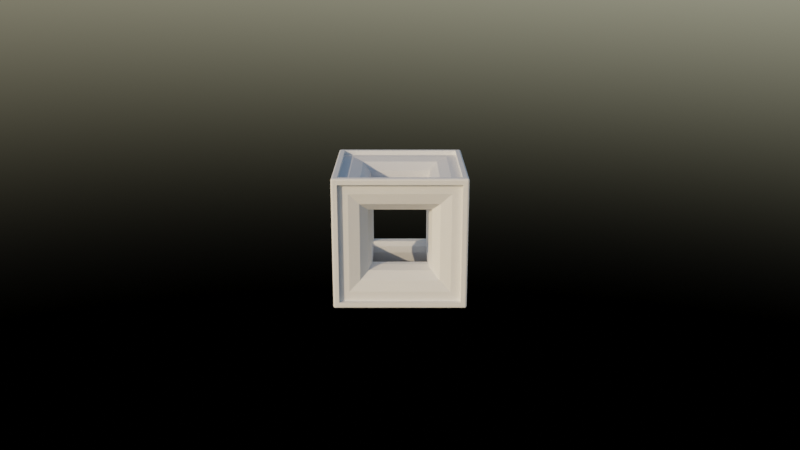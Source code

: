 # Source: cube.blend  (saved by Blender 3.5.10; exported with 4.5.12 LTS)
import bpy
from mathutils import Matrix  # noqa: F401  (used for matrix-valued properties, if any)

bpy.ops.wm.read_factory_settings(use_empty=True)
scene = bpy.context.scene
scene.name = 'Scene'

# ---- collections
col_collection = bpy.data.collections.new('Collection'); scene.collection.children.link(col_collection)

# ---- materials (node trees are filled in below, after node groups)
mat_material = bpy.data.materials.new('Material')
mat_cube = bpy.data.materials.new('cube')

# ---- node groups
ng_auto_smooth = bpy.data.node_groups.new('Auto Smooth', 'GeometryNodeTree')
_s = ng_auto_smooth.interface.new_socket(name='Geometry', in_out='OUTPUT', socket_type='NodeSocketGeometry')
_s = ng_auto_smooth.interface.new_socket(name='Geometry', in_out='INPUT', socket_type='NodeSocketGeometry')
_s = ng_auto_smooth.interface.new_socket(name='Angle', in_out='INPUT', socket_type='NodeSocketFloat')
_s.subtype = 'ANGLE'
_s.min_value = 0.0
_s.max_value = 3.142
ng_auto_smooth.is_modifier = True
_N = ng_auto_smooth.nodes; _L = ng_auto_smooth.links
n0 = _N.new('NodeGroupOutput'); n0.name = 'Group Output'; n0.location = (480, -100)
n1 = _N.new('NodeGroupInput'); n1.name = 'Group Input'; n1.location = (-420, -300)
n2 = _N.new('NodeGroupInput'); n2.name = 'Group Input.001'; n2.location = (-60, -100)
n3 = _N.new('GeometryNodeSetShadeSmooth'); n3.name = 'Set Shade Smooth'; n3.location = (120, -100)
n3.domain = 'EDGE'
n4 = _N.new('GeometryNodeSetShadeSmooth'); n4.name = 'Set Shade Smooth.001'; n4.location = (300, -100)
n5 = _N.new('GeometryNodeInputMeshEdgeAngle'); n5.name = 'Edge Angle'; n5.location = (-420, -220)
n6 = _N.new('GeometryNodeInputEdgeSmooth'); n6.name = 'Is Edge Smooth'; n6.location = (-60, -160)
n7 = _N.new('GeometryNodeInputShadeSmooth'); n7.name = 'Is Face Smooth'; n7.location = (-240, -340)
n8 = _N.new('FunctionNodeBooleanMath'); n8.name = 'Boolean Math'; n8.location = (-60, -220)
n9 = _N.new('FunctionNodeCompare'); n9.name = 'Compare'; n9.location = (-240, -180)
n9.operation = 'LESS_EQUAL'
_L.new(n5.outputs[0], n9.inputs[0])
_L.new(n4.outputs[0], n0.inputs[0])
_L.new(n1.outputs[1], n9.inputs[1])
_L.new(n9.outputs[0], n8.inputs[0])
_L.new(n7.outputs[0], n8.inputs[1])
_L.new(n2.outputs[0], n3.inputs[0])
_L.new(n6.outputs[0], n3.inputs[1])
_L.new(n3.outputs[0], n4.inputs[0])
_L.new(n8.outputs[0], n3.inputs[2])
n0.is_active_output = True

# ---- material node trees
mat_material.use_nodes = True; mat_material.node_tree.nodes.clear()
_N = mat_material.node_tree.nodes; _L = mat_material.node_tree.links
n0 = _N.new('ShaderNodeOutputMaterial'); n0.name = 'Material Output'; n0.location = (812, 313)
n1 = _N.new('ShaderNodeBsdfPrincipled'); n1.name = 'Principled BSDF'; n1.location = (813, 1142)
n1.distribution = 'GGX'
n1.subsurface_method = 'RANDOM_WALK_SKIN'
n1.inputs[3].default_value = 1.45
n1.inputs[27].default_value = (0.0, 0.0, 0.0, 1.0)
n1.inputs[28].default_value = 1.0
n2 = _N.new('ShaderNodeVolumePrincipled'); n2.name = 'Principled Volume'; n2.location = (469, 259)
n3 = _N.new('ShaderNodeTexNoise'); n3.name = 'Musgrave Texture'; n3.location = (-707, 233)
n3.width = 150
n3.normalize = False
n3.inputs[2].default_value = 16.9
n3.inputs[3].default_value = 14.0
n3.inputs[4].default_value = 0.25
n4 = _N.new('ShaderNodeMath'); n4.name = 'Math'; n4.location = (247, 499)
n4.operation = 'MULTIPLY'
n4.inputs[1].default_value = 8.4
n5 = _N.new('ShaderNodeValToRGB'); n5.name = 'ColorRamp'; n5.location = (-143, 493)
while len(n5.color_ramp.elements) > 1: n5.color_ramp.elements.remove(n5.color_ramp.elements[-1])
n5.color_ramp.elements[0].position = 0.6295; n5.color_ramp.elements[0].color = (0.0, 0.0, 0.0, 1.0)
_e = n5.color_ramp.elements.new(1.0); _e.color = (1.0, 1.0, 1.0, 1.0)
n6 = _N.new('ShaderNodeTexNoise'); n6.name = 'Noise Texture'; n6.location = (-257, 230)
n6.inputs[3].default_value = 15.0
n6.inputs[4].default_value = 0.1708
n7 = _N.new('ShaderNodeMath'); n7.name = 'Math.001'; n7.location = (-478, 237)
n7.operation = 'MULTIPLY'
n7.inputs[1].default_value = 9.7
_L.new(n7.outputs[0], n6.inputs[2])
_L.new(n2.outputs[0], n0.inputs[1])
_L.new(n5.outputs[0], n4.inputs[0])
_L.new(n4.outputs[0], n1.inputs[0])
_L.new(n4.outputs[0], n2.inputs[2])
_L.new(n3.outputs[0], n7.inputs[0])
_L.new(n6.outputs[0], n5.inputs[0])
n0.is_active_output = True
mat_cube.use_nodes = True; mat_cube.node_tree.nodes.clear()
_N = mat_cube.node_tree.nodes; _L = mat_cube.node_tree.links
n0 = _N.new('ShaderNodeBsdfPrincipled'); n0.name = 'Principled BSDF'; n0.location = (10, 300)
n0.distribution = 'GGX'
n0.subsurface_method = 'RANDOM_WALK_SKIN'
n0.inputs[3].default_value = 1.45
n0.inputs[27].default_value = (0.0, 0.0, 0.0, 1.0)
n0.inputs[28].default_value = 1.0
n1 = _N.new('ShaderNodeOutputMaterial'); n1.name = 'Material Output'; n1.location = (300, 300)
_L.new(n0.outputs[0], n1.inputs[0])
n1.is_active_output = True

# ---- world
world_world = bpy.data.worlds.new('World'); scene.world = world_world
world_world.use_nodes = True; world_world.node_tree.nodes.clear()
_N = world_world.node_tree.nodes; _L = world_world.node_tree.links
n0 = _N.new('ShaderNodeOutputWorld'); n0.name = 'World Output'; n0.location = (300, 300)
n1 = _N.new('ShaderNodeBackground'); n1.name = 'Background'; n1.location = (10, 300)
n1.inputs[1].default_value = 0.1
n2 = _N.new('ShaderNodeTexSky'); n2.name = 'Sky Texture'; n2.location = (-190, 260)
n2.sun_intensity = 0.2
n2.sun_elevation = 0.3683
n2.sun_rotation = 2.384
_L.new(n1.outputs[0], n0.inputs[0])
_L.new(n2.outputs[0], n1.inputs[0])
n0.is_active_output = True
world_world.color = (0.05088, 0.05088, 0.05088)
world_world.use_sun_shadow = False
world_world.sun_shadow_jitter_overblur = 0.0

# ---- cameras
cam_camera = bpy.data.cameras.new('Camera')
cam_camera.clip_end = 100.0
cam_camera.lens = 38.6
cam_camera.ortho_scale = 7.314
cam_camera.dof.use_dof = True
cam_camera.dof.aperture_fstop = 1.0
cam_camera.dof.aperture_blades = 6

# ---- meshes
me_cube = bpy.data.meshes.new('Cube')
me_cube.from_pydata([(-1.0, -1.0, -1.0), (-1.0, -1.0, 1.0), (-1.0, 1.0, -1.0), (-1.0, 1.0, 1.0), (1.0, -1.0, -1.0), (1.0, -1.0, 1.0), (1.0, 1.0, -1.0), (1.0, 1.0, 1.0)], [], [(0, 1, 3, 2), (2, 3, 7, 6), (6, 7, 5, 4), (4, 5, 1, 0), (2, 6, 4, 0), (7, 3, 1, 5)])
_uv = me_cube.uv_layers.new(name='UVMap')
_uv.uv.foreach_set('vector', [0.375, 0.0, 0.625, 0.0, 0.625, 0.25, 0.375, 0.25, 0.375, 0.25, 0.625, 0.25, 0.625, 0.5, 0.375, 0.5, 0.375, 0.5, 0.625, 0.5, 0.625, 0.75, 0.375, 0.75, 0.375, 0.75, 0.625, 0.75, 0.625, 1.0, 0.375, 1.0, 0.125, 0.5, 0.375, 0.5, 0.375, 0.75, 0.125, 0.75, 0.625, 0.5, 0.875, 0.5, 0.875, 0.75, 0.625, 0.75])
me_cube.materials.append(mat_material)
me_cube.update()
me_cube_001 = bpy.data.meshes.new('Cube.001')
me_cube_001.from_pydata([(0.0, -0.9089, 1.0), (0.0, 0.9089, 1.0), (0.9089, 0.0, 1.0), (-0.9089, 0.0, 1.0), (0.0, -0.9089, -1.0), (0.0, 0.9089, -1.0), (-0.9089, 0.0, -1.0), (0.9089, 0.0, -1.0), (-0.9089, -1.0, 0.0), (0.9089, -1.0, 0.0), (0.0, -1.0, -0.9089), (0.0, -1.0, 0.9089), (1.0, -0.9089, 0.0), (1.0, 0.9089, 0.0), (1.0, 0.0, -0.9089), (1.0, 0.0, 0.9089), (0.9089, 1.0, 0.0), (-0.9089, 1.0, 0.0), (0.0, 1.0, -0.9089), (0.0, 1.0, 0.9089), (-1.0, 0.9089, 0.0), (-1.0, -0.9089, 0.0), (-1.0, 0.0, -0.9089), (-1.0, 0.0, 0.9089), (-1.0, -0.9089, 0.9089), (-1.0, -0.9089, -0.9089), (-1.0, 0.9089, -0.9089), (-0.9089, 1.0, 0.9089), (-0.9089, 1.0, -0.9089), (0.9089, 1.0, -0.9089), (1.0, 0.9089, 0.9089), (1.0, 0.9089, -0.9089), (1.0, -0.9089, -0.9089), (0.9089, -1.0, 0.9089), (0.9089, -1.0, -0.9089), (-0.9089, -1.0, -0.9089), (0.9089, 0.9089, -1.0), (-0.9089, 0.9089, -1.0), (-0.9089, -0.9089, -1.0), (-0.9089, 0.9089, 1.0), (0.9089, 0.9089, 1.0), (0.9089, -0.9089, 1.0), (-0.9089, -0.9089, 1.0), (0.9089, -0.9089, -1.0), (-0.9089, -1.0, 0.9089), (1.0, -0.9089, 0.9089), (0.9089, 1.0, 0.9089), (-1.0, 0.9089, 0.9089), (-0.9089, 0.0, 0.9299), (0.0, 0.9089, -0.9299), (0.9089, 0.0, -0.9299), (0.9299, 0.0, 0.9089), (-0.9299, -0.9089, 0.0), (0.0, -0.9089, 0.9299), (0.9089, 0.0, 0.9299), (-0.9089, -0.9299, 0.0), (0.9299, -0.9089, 0.0), (0.9089, 0.9299, 0.0), (0.0, 0.9299, -0.9089), (-0.9299, 0.0, -0.9089), (-0.9299, -0.9089, 0.9089), (-0.9299, 0.0, 0.9089), (-0.9299, -0.9089, -0.9089), (-0.9299, 0.9089, -0.9089), (-0.9299, 0.9089, 0.0), (-0.9089, 0.9299, 0.9089), (0.0, 0.9299, 0.9089), (-0.9089, 0.9299, 0.0), (-0.9089, 0.9299, -0.9089), (0.9089, 0.9299, -0.9089), (0.9299, 0.9089, 0.9089), (0.9299, 0.9089, 0.0), (0.9299, 0.9089, -0.9089), (0.9299, 0.0, -0.9089), (0.9299, -0.9089, -0.9089), (0.9089, -0.9299, 0.9089), (0.0, -0.9299, 0.9089), (0.9089, -0.9299, 0.0), (0.9089, -0.9299, -0.9089), (0.0, -0.9299, -0.9089), (-0.9089, -0.9299, -0.9089), (0.9089, 0.9089, -0.9299), (-0.9089, 0.9089, -0.9299), (-0.9089, 0.0, -0.9299), (-0.9089, -0.9089, -0.9299), (0.0, -0.9089, -0.9299), (-0.9089, 0.9089, 0.9299), (0.0, 0.9089, 0.9299), (0.9089, 0.9089, 0.9299), (0.9089, -0.9089, 0.9299), (-0.9089, -0.9089, 0.9299), (0.9089, -0.9089, -0.9299), (-0.9089, -0.9299, 0.9089), (0.9299, -0.9089, 0.9089), (0.9089, 0.9299, 0.9089), (-0.9299, 0.9089, 0.9089), (0.0, 0.4334, 0.5001), (-0.4334, 0.0, 0.5001), (0.0, 0.4334, -0.5001), (0.4334, 0.0, -0.5001), (0.4334, -0.5001, 0.0), (0.0, -0.5001, 0.4334), (0.5001, 0.4334, 0.0), (0.5001, 0.0, 0.4334), (-0.4334, 0.5001, 0.0), (0.0, 0.5001, 0.4334), (-0.5001, -0.4334, 0.0), (-0.5001, 0.0, 0.4334), (0.0, -0.4334, 0.5001), (0.4334, 0.0, 0.5001), (0.0, -0.4334, -0.5001), (-0.4334, 0.0, -0.5001), (-0.4334, -0.5001, 0.0), (0.0, -0.5001, -0.4334), (0.5001, -0.4334, 0.0), (0.5001, 0.0, -0.4334), (0.4334, 0.5001, 0.0), (0.0, 0.5001, -0.4334), (-0.5001, 0.4334, 0.0), (-0.5001, 0.0, -0.4334), (-0.5001, -0.4334, 0.4334), (-0.5001, -0.4334, -0.4334), (-0.5001, 0.4334, -0.4334), (-0.4334, 0.5001, 0.4334), (-0.4334, 0.5001, -0.4334), (0.4334, 0.5001, -0.4334), (0.5001, 0.4334, 0.4334), (0.5001, 0.4334, -0.4334), (0.5001, -0.4334, -0.4334), (0.4334, -0.5001, 0.4334), (0.4334, -0.5001, -0.4334), (-0.4334, -0.5001, -0.4334), (0.4334, 0.4334, -0.5001), (-0.4334, 0.4334, -0.5001), (-0.4334, -0.4334, -0.5001), (-0.4334, 0.4334, 0.5001), (0.4334, 0.4334, 0.5001), (0.4334, -0.4334, 0.5001), (-0.4334, -0.4334, 0.5001), (0.4334, -0.4334, -0.5001), (-0.4334, -0.5001, 0.4334), (0.5001, -0.4334, 0.4334), (0.4334, 0.5001, 0.4334), (-0.5001, 0.4334, 0.4334), (0.0, 0.4334, 0.6065), (0.0, 0.7569, 0.9299), (0.0, 0.4767, 0.7682), (0.0, 0.5951, 0.8866), (0.4334, -0.6065, 0.0), (0.7569, -0.9299, 0.0), (0.4767, -0.7682, 0.0), (0.5951, -0.8866, 0.0), (0.0, -0.9299, 0.7569), (0.0, -0.6065, 0.4334), (0.0, -0.8866, 0.5951), (0.0, -0.7682, 0.4767), (0.6065, 0.4334, 0.0), (0.9299, 0.7569, 0.0), (0.7682, 0.4767, 0.0), (0.8866, 0.5951, 0.0), (-0.4334, 0.6065, 0.0), (-0.7569, 0.9299, 0.0), (-0.4767, 0.7682, 0.0), (-0.5951, 0.8866, 0.0), (0.0, 0.9299, 0.7569), (0.0, 0.6065, 0.4334), (0.0, 0.8866, 0.5951), (0.0, 0.7682, 0.4767), (-0.9299, 0.0, 0.7569), (-0.6065, 0.0, 0.4334), (-0.8866, 0.0, 0.5951), (-0.7682, 0.0, 0.4767), (0.0, -0.4334, -0.6065), (0.0, -0.7569, -0.9299), (0.0, -0.4767, -0.7682), (0.0, -0.5951, -0.8866), (-0.4334, 0.0, -0.6065), (-0.7569, 0.0, -0.9299), (-0.4767, 0.0, -0.7682), (-0.5951, 0.0, -0.8866), (0.0, -0.6065, -0.4334), (0.0, -0.9299, -0.7569), (0.0, -0.7682, -0.4767), (0.0, -0.8866, -0.5951), (0.6065, 0.0, -0.4334), (0.9299, 0.0, -0.7569), (0.7682, 0.0, -0.4767), (0.8866, 0.0, -0.5951), (-0.6065, 0.4334, 0.0), (-0.9299, 0.7569, 0.0), (-0.7682, 0.4767, 0.0), (-0.8866, 0.5951, 0.0), (-0.6065, -0.4334, 0.4334), (-0.9299, -0.7569, 0.7569), (-0.7682, -0.4767, 0.4767), (-0.8866, -0.5951, 0.5951), (-0.9299, -0.7569, -0.7569), (-0.6065, -0.4334, -0.4334), (-0.8866, -0.5951, -0.5951), (-0.7682, -0.4767, -0.4767), (-0.6065, 0.4334, -0.4334), (-0.9299, 0.7569, -0.7569), (-0.7682, 0.4767, -0.4767), (-0.8866, 0.5951, -0.5951), (-0.4334, 0.6065, 0.4334), (-0.7569, 0.9299, 0.7569), (-0.4767, 0.7682, 0.4767), (-0.5951, 0.8866, 0.5951), (-0.7569, 0.9299, -0.7569), (-0.4334, 0.6065, -0.4334), (-0.5951, 0.8866, -0.5951), (-0.4767, 0.7682, -0.4767), (0.4334, 0.6065, -0.4334), (0.7569, 0.9299, -0.7569), (0.4767, 0.7682, -0.4767), (0.5951, 0.8866, -0.5951), (0.6065, 0.4334, 0.4334), (0.9299, 0.7569, 0.7569), (0.7682, 0.4767, 0.4767), (0.8866, 0.5951, 0.5951), (0.9299, 0.7569, -0.7569), (0.6065, 0.4334, -0.4334), (0.8866, 0.5951, -0.5951), (0.7682, 0.4767, -0.4767), (0.6065, -0.4334, -0.4334), (0.9299, -0.7569, -0.7569), (0.7682, -0.4767, -0.4767), (0.8866, -0.5951, -0.5951), (0.4334, -0.6065, 0.4334), (0.7569, -0.9299, 0.7569), (0.4767, -0.7682, 0.4767), (0.5951, -0.8866, 0.5951), (0.7569, -0.9299, -0.7569), (0.4334, -0.6065, -0.4334), (0.5951, -0.8866, -0.5951), (0.4767, -0.7682, -0.4767), (-0.4334, -0.6065, -0.4334), (-0.7569, -0.9299, -0.7569), (-0.4767, -0.7682, -0.4767), (-0.5951, -0.8866, -0.5951), (0.4334, 0.4334, -0.6065), (0.7569, 0.7569, -0.9299), (0.4767, 0.4767, -0.7682), (0.5951, 0.5951, -0.8866), (-0.7569, 0.7569, -0.9299), (-0.4334, 0.4334, -0.6065), (-0.5951, 0.5951, -0.8866), (-0.4767, 0.4767, -0.7682), (-0.4334, -0.4334, -0.6065), (-0.7569, -0.7569, -0.9299), (-0.4767, -0.4767, -0.7682), (-0.5951, -0.5951, -0.8866), (-0.4334, 0.4334, 0.6065), (-0.7569, 0.7569, 0.9299), (-0.4767, 0.4767, 0.7682), (-0.5951, 0.5951, 0.8866), (0.7569, 0.7569, 0.9299), (0.4334, 0.4334, 0.6065), (0.5951, 0.5951, 0.8866), (0.4767, 0.4767, 0.7682), (0.4334, -0.4334, 0.6065), (0.7569, -0.7569, 0.9299), (0.4767, -0.4767, 0.7682), (0.5951, -0.5951, 0.8866), (-0.7569, -0.7569, 0.9299), (-0.4334, -0.4334, 0.6065), (-0.5951, -0.5951, 0.8866), (-0.4767, -0.4767, 0.7682), (0.7569, -0.7569, -0.9299), (0.4334, -0.4334, -0.6065), (0.5951, -0.5951, -0.8866), (0.4767, -0.4767, -0.7682), (-0.7569, -0.9299, 0.7569), (-0.4334, -0.6065, 0.4334), (-0.5951, -0.8866, 0.5951), (-0.4767, -0.7682, 0.4767), (0.9299, -0.7569, 0.7569), (0.6065, -0.4334, 0.4334), (0.8866, -0.5951, 0.5951), (0.7682, -0.4767, 0.4767), (0.7569, 0.9299, 0.7569), (0.4334, 0.6065, 0.4334), (0.5951, 0.8866, 0.5951), (0.4767, 0.7682, 0.4767), (-0.9299, 0.7569, 0.7569), (-0.6065, 0.4334, 0.4334), (-0.8866, 0.5951, 0.5951), (-0.7682, 0.4767, 0.4767), (-0.6065, -0.4334, 0.0), (-0.9299, -0.7569, 0.0), (-0.7682, -0.4767, 0.0), (-0.8866, -0.5951, 0.0), (-0.6065, 0.0, -0.4334), (-0.9299, 0.0, -0.7569), (-0.7682, 0.0, -0.4767), (-0.8866, 0.0, -0.5951), (0.0, 0.6065, -0.4334), (0.0, 0.9299, -0.7569), (0.0, 0.7682, -0.4767), (0.0, 0.8866, -0.5951), (0.4334, 0.6065, 0.0), (0.7569, 0.9299, 0.0), (0.4767, 0.7682, 0.0), (0.5951, 0.8866, 0.0), (0.9299, 0.0, 0.7569), (0.6065, 0.0, 0.4334), (0.8866, 0.0, 0.5951), (0.7682, 0.0, 0.4767), (0.6065, -0.4334, 0.0), (0.9299, -0.7569, 0.0), (0.7682, -0.4767, 0.0), (0.8866, -0.5951, 0.0), (-0.4334, -0.6065, 0.0), (-0.7569, -0.9299, 0.0), (-0.4767, -0.7682, 0.0), (-0.5951, -0.8866, 0.0), (0.7569, 0.0, -0.9299), (0.4334, 0.0, -0.6065), (0.5951, 0.0, -0.8866), (0.4767, 0.0, -0.7682), (0.0, 0.4334, -0.6065), (0.0, 0.7569, -0.9299), (0.0, 0.4767, -0.7682), (0.0, 0.5951, -0.8866), (-0.7569, 0.0, 0.9299), (-0.4334, 0.0, 0.6065), (-0.5951, 0.0, 0.8866), (-0.4767, 0.0, 0.7682), (0.4334, 0.0, 0.6065), (0.7569, 0.0, 0.9299), (0.4767, 0.0, 0.7682), (0.5951, 0.0, 0.8866), (0.0, -0.4334, 0.6065), (0.0, -0.7569, 0.9299), (0.0, -0.4767, 0.7682), (0.0, -0.5951, 0.8866), (-0.9723, -0.9723, -1.0), (-0.9723, -1.0, -0.9723), (-1.0, -0.9723, -0.9723), (-0.9723, -0.9919, -0.9919), (-0.9883, -0.9883, -0.9883), (-0.9919, -0.9919, -0.9723), (-0.9919, -0.9723, -0.9919), (-1.0, -0.9723, 0.9723), (-0.9723, -1.0, 0.9723), (-0.9723, -0.9723, 1.0), (-0.9919, -0.9919, 0.9723), (-0.9883, -0.9883, 0.9883), (-0.9723, -0.9919, 0.9919), (-0.9919, -0.9723, 0.9919), (-1.0, 0.9723, -0.9723), (-0.9723, 1.0, -0.9723), (-0.9723, 0.9723, -1.0), (-0.9919, 0.9919, -0.9723), (-0.9883, 0.9883, -0.9883), (-0.9723, 0.9919, -0.9919), (-0.9919, 0.9723, -0.9919), (-0.9723, 0.9723, 1.0), (-0.9723, 1.0, 0.9723), (-1.0, 0.9723, 0.9723), (-0.9723, 0.9919, 0.9919), (-0.9883, 0.9883, 0.9883), (-0.9919, 0.9919, 0.9723), (-0.9919, 0.9723, 0.9919), (1.0, -0.9723, -0.9723), (0.9723, -1.0, -0.9723), (0.9723, -0.9723, -1.0), (0.9919, -0.9919, -0.9723), (0.9883, -0.9883, -0.9883), (0.9723, -0.9919, -0.9919), (0.9919, -0.9723, -0.9919), (0.9723, -0.9723, 1.0), (0.9723, -1.0, 0.9723), (1.0, -0.9723, 0.9723), (0.9723, -0.9919, 0.9919), (0.9883, -0.9883, 0.9883), (0.9919, -0.9919, 0.9723), (0.9919, -0.9723, 0.9919), (0.9723, 1.0, -0.9723), (1.0, 0.9723, -0.9723), (0.9723, 0.9723, -1.0), (0.9919, 0.9919, -0.9723), (0.9883, 0.9883, -0.9883), (0.9919, 0.9723, -0.9919), (0.9723, 0.9919, -0.9919), (0.9723, 0.9723, 1.0), (1.0, 0.9723, 0.9723), (0.9723, 1.0, 0.9723), (0.9919, 0.9723, 0.9919), (0.9883, 0.9883, 0.9883), (0.9919, 0.9919, 0.9723), (0.9723, 0.9919, 0.9919), (-0.9723, 0.0, -1.0), (-1.0, 0.0, -0.9723), (-0.9919, 0.0, -0.9919), (-0.9723, -1.0, 0.0), (-1.0, -0.9723, 0.0), (-0.9919, -0.9919, 0.0), (-0.9723, 0.0, 1.0), (-1.0, 0.0, 0.9723), (-0.9919, 0.0, 0.9919), (-0.9723, 1.0, 0.0), (-1.0, 0.9723, 0.0), (-0.9919, 0.9919, 0.0), (0.0, 0.9723, -1.0), (0.0, 1.0, -0.9723), (0.0, 0.9919, -0.9919), (0.0, 0.9723, 1.0), (0.0, 1.0, 0.9723), (0.0, 0.9919, 0.9919), (1.0, 0.9723, 0.0), (0.9723, 1.0, 0.0), (0.9919, 0.9919, 0.0), (0.9723, 0.0, -1.0), (1.0, 0.0, -0.9723), (0.9919, 0.0, -0.9919), (0.9723, 0.0, 1.0), (1.0, 0.0, 0.9723), (0.9919, 0.0, 0.9919), (0.9723, -1.0, 0.0), (1.0, -0.9723, 0.0), (0.9919, -0.9919, 0.0), (0.0, -0.9723, -1.0), (0.0, -1.0, -0.9723), (0.0, -0.9919, -0.9919), (0.0, -0.9723, 1.0), (0.0, -1.0, 0.9723), (0.0, -0.9919, 0.9919), (-1.0, -0.6244, -0.9723), (-0.9723, -0.6244, -1.0), (-0.9919, -0.5729, -0.9919), (-1.0, -0.9723, 0.6244), (-0.9723, -1.0, 0.6244), (-0.9919, -0.9919, 0.5729), (-1.0, 0.6244, 0.9723), (-0.9723, 0.6244, 1.0), (-0.9919, 0.5729, 0.9919), (-1.0, 0.9723, -0.6244), (-0.9723, 1.0, -0.6244), (-0.9919, 0.9919, -0.5729), (-0.6244, 1.0, -0.9723), (-0.6244, 0.9723, -1.0), (-0.5729, 0.9919, -0.9919), (0.6244, 1.0, 0.9723), (0.6244, 0.9723, 1.0), (0.5729, 0.9919, 0.9919), (0.9723, 1.0, -0.6244), (1.0, 0.9723, -0.6244), (0.9919, 0.9919, -0.5729), (1.0, 0.6244, -0.9723), (0.9723, 0.6244, -1.0), (0.9919, 0.5729, -0.9919), (1.0, -0.6244, 0.9723), (0.9723, -0.6244, 1.0), (0.9919, -0.5729, 0.9919), (1.0, -0.9723, -0.6244), (0.9723, -1.0, -0.6244), (0.9919, -0.9919, -0.5729), (0.6244, -1.0, -0.9723), (0.6244, -0.9723, -1.0), (0.5729, -0.9919, -0.9919), (-0.6244, -1.0, 0.9723), (-0.6244, -0.9723, 1.0), (-0.5729, -0.9919, 0.9919), (-1.0, 0.6244, -0.9723), (-0.9723, 0.6244, -1.0), (-0.9919, 0.5729, -0.9919), (-1.0, -0.9723, -0.6244), (-0.9723, -1.0, -0.6244), (-0.9919, -0.9919, -0.5729), (-1.0, -0.6244, 0.9723), (-0.9723, -0.6244, 1.0), (-0.9919, -0.5729, 0.9919), (-1.0, 0.9723, 0.6244), (-0.9723, 1.0, 0.6244), (-0.9919, 0.9919, 0.5729), (0.6244, 1.0, -0.9723), (0.6244, 0.9723, -1.0), (0.5729, 0.9919, -0.9919), (-0.6244, 1.0, 0.9723), (-0.6244, 0.9723, 1.0), (-0.5729, 0.9919, 0.9919), (0.9723, 1.0, 0.6244), (1.0, 0.9723, 0.6244), (0.9919, 0.9919, 0.5729), (1.0, -0.6244, -0.9723), (0.9723, -0.6244, -1.0), (0.9919, -0.5729, -0.9919), (1.0, 0.6244, 0.9723), (0.9723, 0.6244, 1.0), (0.9919, 0.5729, 0.9919), (1.0, -0.9723, 0.6244), (0.9723, -1.0, 0.6244), (0.9919, -0.9919, 0.5729), (-0.6244, -1.0, -0.9723), (-0.6244, -0.9723, -1.0), (-0.5729, -0.9919, -0.9919), (0.6244, -1.0, 0.9723), (0.6244, -0.9723, 1.0), (0.5729, -0.9919, 0.9919)], [], [(474, 358, 479, 27), (483, 386, 488, 30), (492, 372, 497, 33), (42, 471, 345, 462), (485, 32, 455, 364), (351, 438, 28, 440), (0, 42, 462, 425), (31, 13, 71, 72), (24, 470, 399, 23), (4, 43, 459, 422), (22, 25, 62, 59), (489, 40, 2, 416), (8, 44, 432, 395), (0, 41, 89, 53), (41, 0, 425, 498), (456, 419, 9, 34), (38, 6, 83, 84), (12, 45, 491, 420), (447, 410, 13, 31), (34, 9, 77, 78), (16, 46, 482, 411), (438, 401, 17, 28), (18, 28, 68, 58), (20, 47, 473, 402), (21, 24, 60, 52), (3, 398, 471, 42), (44, 461, 344, 432), (467, 396, 21, 25), (494, 35, 468, 337), (35, 8, 395, 468), (480, 357, 435, 39), (428, 25, 22, 393), (41, 2, 54, 89), (44, 8, 55, 92), (404, 477, 36, 5), (365, 456, 34, 458), (441, 404, 5, 37), (352, 441, 37, 465), (401, 474, 27, 17), (385, 444, 40, 489), (440, 28, 18, 405), (37, 5, 49, 82), (14, 31, 72, 73), (7, 413, 486, 43), (465, 37, 6, 392), (36, 450, 413, 7), (477, 380, 450, 36), (410, 483, 30, 13), (453, 41, 498, 371), (449, 31, 14, 414), (17, 27, 65, 67), (11, 44, 92, 76), (423, 10, 35, 494), (379, 447, 31, 449), (38, 4, 422, 495), (43, 486, 366, 459), (419, 492, 33, 9), (431, 343, 470, 24), (458, 34, 10, 423), (47, 20, 64, 95), (24, 23, 61, 60), (405, 18, 29, 476), (476, 29, 446, 378), (392, 6, 38, 429), (464, 26, 437, 350), (407, 480, 39, 1), (338, 467, 25, 428), (393, 22, 26, 464), (40, 1, 87, 88), (10, 34, 78, 79), (19, 408, 443, 46), (47, 434, 359, 473), (416, 2, 41, 453), (46, 443, 387, 482), (27, 479, 408, 19), (45, 452, 373, 491), (15, 417, 452, 45), (13, 30, 70, 71), (11, 426, 461, 44), (23, 47, 95, 61), (23, 399, 434, 47), (33, 497, 426, 11), (27, 19, 66, 65), (414, 14, 32, 485), (396, 431, 24, 21), (6, 37, 82, 83), (32, 12, 420, 455), (9, 33, 75, 77), (30, 488, 417, 15), (29, 16, 411, 446), (20, 26, 63, 64), (444, 407, 1, 40), (26, 20, 402, 437), (43, 4, 85, 91), (39, 435, 398, 3), (149, 232, 78, 77), (260, 328, 109, 137), (189, 284, 95, 64), (301, 280, 94, 57), (152, 229, 75, 76), (145, 256, 88, 87), (296, 209, 124, 117), (280, 164, 66, 94), (225, 309, 56, 74), (324, 253, 86, 48), (289, 196, 62, 52), (309, 276, 93, 56), (201, 189, 64, 63), (173, 268, 91, 85), (196, 293, 59, 62), (276, 304, 51, 93), (160, 204, 123, 104), (180, 233, 130, 113), (193, 289, 52, 60), (313, 272, 92, 55), (185, 225, 74, 73), (321, 244, 82, 49), (168, 193, 60, 61), (272, 152, 76, 92), (15, 45, 93, 51), (35, 10, 79, 80), (4, 38, 84, 85), (45, 12, 56, 93), (28, 17, 67, 68), (3, 42, 90, 48), (32, 14, 73, 74), (39, 3, 48, 86), (8, 35, 80, 55), (42, 0, 53, 90), (25, 21, 52, 62), (29, 18, 58, 69), (36, 7, 50, 81), (12, 32, 74, 56), (1, 39, 86, 87), (19, 46, 94, 66), (26, 22, 59, 63), (33, 11, 76, 75), (46, 16, 57, 94), (16, 29, 69, 57), (5, 36, 81, 49), (7, 43, 91, 50), (2, 40, 88, 54), (30, 15, 51, 70), (269, 172, 110, 139), (292, 197, 121, 119), (197, 288, 106, 121), (293, 201, 63, 59), (200, 292, 119, 122), (285, 188, 118, 143), (165, 281, 142, 105), (209, 160, 104, 124), (212, 296, 117, 125), (205, 161, 67, 65), (300, 212, 125, 116), (297, 213, 69, 58), (308, 224, 128, 114), (221, 156, 102, 127), (224, 184, 115, 128), (217, 157, 71, 70), (220, 185, 73, 72), (312, 236, 131, 112), (156, 216, 126, 102), (233, 148, 100, 130), (236, 180, 113, 131), (153, 273, 140, 101), (232, 181, 79, 78), (240, 317, 99, 132), (320, 240, 132, 98), (316, 241, 81, 50), (248, 176, 111, 134), (252, 325, 97, 135), (244, 177, 83, 82), (176, 245, 133, 111), (256, 329, 54, 88), (257, 144, 96, 136), (328, 257, 136, 109), (229, 149, 77, 75), (332, 260, 137, 108), (329, 261, 89, 54), (265, 332, 108, 138), (317, 269, 139, 99), (273, 312, 112, 140), (249, 173, 85, 84), (228, 153, 101, 129), (305, 277, 141, 103), (277, 308, 114, 141), (281, 300, 116, 142), (169, 285, 143, 107), (192, 169, 107, 120), (288, 192, 120, 106), (284, 168, 61, 95), (164, 205, 65, 66), (144, 252, 135, 96), (181, 237, 80, 79), (188, 200, 122, 118), (161, 208, 68, 67), (261, 333, 53, 89), (148, 228, 129, 100), (208, 297, 58, 68), (325, 265, 138, 97), (184, 221, 127, 115), (204, 165, 105, 123), (264, 324, 48, 90), (237, 313, 55, 80), (213, 301, 57, 69), (333, 264, 90, 53), (241, 321, 49, 81), (216, 305, 103, 126), (268, 316, 50, 91), (245, 320, 98, 133), (304, 217, 70, 51), (172, 248, 134, 110), (177, 249, 84, 83), (157, 220, 72, 71), (193, 168, 170, 195), (195, 170, 171, 194), (194, 171, 169, 192), (192, 288, 290, 194), (194, 290, 291, 195), (195, 291, 289, 193), (197, 292, 294, 199), (199, 294, 295, 198), (198, 295, 293, 196), (288, 197, 199, 290), (290, 199, 198, 291), (291, 198, 196, 289), (292, 200, 202, 294), (294, 202, 203, 295), (295, 203, 201, 293), (189, 201, 203, 191), (191, 203, 202, 190), (190, 202, 200, 188), (205, 164, 166, 207), (207, 166, 167, 206), (206, 167, 165, 204), (204, 160, 162, 206), (206, 162, 163, 207), (207, 163, 161, 205), (209, 296, 298, 211), (211, 298, 299, 210), (210, 299, 297, 208), (160, 209, 211, 162), (162, 211, 210, 163), (163, 210, 208, 161), (296, 212, 214, 298), (298, 214, 215, 299), (299, 215, 213, 297), (301, 213, 215, 303), (303, 215, 214, 302), (302, 214, 212, 300), (217, 304, 306, 219), (219, 306, 307, 218), (218, 307, 305, 216), (216, 156, 158, 218), (218, 158, 159, 219), (219, 159, 157, 217), (221, 184, 186, 223), (223, 186, 187, 222), (222, 187, 185, 220), (156, 221, 223, 158), (158, 223, 222, 159), (159, 222, 220, 157), (184, 224, 226, 186), (186, 226, 227, 187), (187, 227, 225, 185), (309, 225, 227, 311), (311, 227, 226, 310), (310, 226, 224, 308), (229, 152, 154, 231), (231, 154, 155, 230), (230, 155, 153, 228), (228, 148, 150, 230), (230, 150, 151, 231), (231, 151, 149, 229), (233, 180, 182, 235), (235, 182, 183, 234), (234, 183, 181, 232), (148, 233, 235, 150), (150, 235, 234, 151), (151, 234, 232, 149), (180, 236, 238, 182), (182, 238, 239, 183), (183, 239, 237, 181), (313, 237, 239, 315), (315, 239, 238, 314), (314, 238, 236, 312), (241, 316, 318, 243), (243, 318, 319, 242), (242, 319, 317, 240), (240, 320, 322, 242), (242, 322, 323, 243), (243, 323, 321, 241), (245, 176, 178, 247), (247, 178, 179, 246), (246, 179, 177, 244), (320, 245, 247, 322), (322, 247, 246, 323), (323, 246, 244, 321), (176, 248, 250, 178), (178, 250, 251, 179), (179, 251, 249, 177), (173, 249, 251, 175), (175, 251, 250, 174), (174, 250, 248, 172), (253, 324, 326, 255), (255, 326, 327, 254), (254, 327, 325, 252), (252, 144, 146, 254), (254, 146, 147, 255), (255, 147, 145, 253), (257, 328, 330, 259), (259, 330, 331, 258), (258, 331, 329, 256), (144, 257, 259, 146), (146, 259, 258, 147), (147, 258, 256, 145), (328, 260, 262, 330), (330, 262, 263, 331), (331, 263, 261, 329), (333, 261, 263, 335), (335, 263, 262, 334), (334, 262, 260, 332), (324, 264, 266, 326), (326, 266, 267, 327), (327, 267, 265, 325), (264, 333, 335, 266), (266, 335, 334, 267), (267, 334, 332, 265), (316, 268, 270, 318), (318, 270, 271, 319), (319, 271, 269, 317), (268, 173, 175, 270), (270, 175, 174, 271), (271, 174, 172, 269), (152, 272, 274, 154), (154, 274, 275, 155), (155, 275, 273, 153), (272, 313, 315, 274), (274, 315, 314, 275), (275, 314, 312, 273), (304, 276, 278, 306), (306, 278, 279, 307), (307, 279, 277, 305), (276, 309, 311, 278), (278, 311, 310, 279), (279, 310, 308, 277), (164, 280, 282, 166), (166, 282, 283, 167), (167, 283, 281, 165), (280, 301, 303, 282), (282, 303, 302, 283), (283, 302, 300, 281), (168, 284, 286, 170), (170, 286, 287, 171), (171, 287, 285, 169), (284, 189, 191, 286), (286, 191, 190, 287), (287, 190, 188, 285), (253, 145, 87, 86), (336, 339, 340, 342), (337, 341, 340, 339), (338, 342, 340, 341), (343, 346, 347, 349), (344, 348, 347, 346), (345, 349, 347, 348), (350, 353, 354, 356), (351, 355, 354, 353), (352, 356, 354, 355), (357, 360, 361, 363), (358, 362, 361, 360), (359, 363, 361, 362), (364, 367, 368, 370), (365, 369, 368, 367), (366, 370, 368, 369), (371, 374, 375, 377), (372, 376, 375, 374), (373, 377, 375, 376), (378, 381, 382, 384), (379, 383, 382, 381), (380, 384, 382, 383), (385, 388, 389, 391), (386, 390, 389, 388), (387, 391, 389, 390), (429, 336, 342, 430), (430, 342, 338, 428), (432, 344, 346, 433), (433, 346, 343, 431), (435, 357, 363, 436), (436, 363, 359, 434), (438, 351, 353, 439), (439, 353, 350, 437), (441, 352, 355, 442), (442, 355, 351, 440), (444, 385, 391, 445), (445, 391, 387, 443), (447, 379, 381, 448), (448, 381, 378, 446), (450, 380, 383, 451), (451, 383, 379, 449), (453, 371, 377, 454), (454, 377, 373, 452), (456, 365, 367, 457), (457, 367, 364, 455), (459, 366, 369, 460), (460, 369, 365, 458), (462, 345, 348, 463), (463, 348, 344, 461), (465, 392, 394, 466), (466, 394, 393, 464), (468, 395, 397, 469), (469, 397, 396, 467), (471, 398, 400, 472), (472, 400, 399, 470), (474, 401, 403, 475), (475, 403, 402, 473), (477, 404, 406, 478), (478, 406, 405, 476), (480, 407, 409, 481), (481, 409, 408, 479), (483, 410, 412, 484), (484, 412, 411, 482), (486, 413, 415, 487), (487, 415, 414, 485), (489, 416, 418, 490), (490, 418, 417, 488), (492, 419, 421, 493), (493, 421, 420, 491), (495, 422, 424, 496), (496, 424, 423, 494), (498, 425, 427, 499), (499, 427, 426, 497), (392, 429, 430, 394), (394, 430, 428, 393), (395, 432, 433, 397), (397, 433, 431, 396), (398, 435, 436, 400), (400, 436, 434, 399), (401, 438, 439, 403), (403, 439, 437, 402), (404, 441, 442, 406), (406, 442, 440, 405), (407, 444, 445, 409), (409, 445, 443, 408), (410, 447, 448, 412), (412, 448, 446, 411), (413, 450, 451, 415), (415, 451, 449, 414), (416, 453, 454, 418), (418, 454, 452, 417), (419, 456, 457, 421), (421, 457, 455, 420), (422, 459, 460, 424), (424, 460, 458, 423), (425, 462, 463, 427), (427, 463, 461, 426), (352, 465, 466, 356), (356, 466, 464, 350), (337, 468, 469, 341), (341, 469, 467, 338), (345, 471, 472, 349), (349, 472, 470, 343), (358, 474, 475, 362), (362, 475, 473, 359), (380, 477, 478, 384), (384, 478, 476, 378), (357, 480, 481, 360), (360, 481, 479, 358), (386, 483, 484, 390), (390, 484, 482, 387), (366, 486, 487, 370), (370, 487, 485, 364), (385, 489, 490, 388), (388, 490, 488, 386), (372, 492, 493, 376), (376, 493, 491, 373), (336, 495, 496, 339), (339, 496, 494, 337), (371, 498, 499, 374), (374, 499, 497, 372), (429, 38, 495, 336), (134, 111, 119, 121), (111, 133, 122, 119), (139, 110, 113, 130), (110, 134, 131, 113), (132, 99, 115, 127), (99, 139, 128, 115), (133, 98, 117, 124), (98, 132, 125, 117), (127, 102, 116, 125), (102, 126, 142, 116), (124, 104, 118, 122), (104, 123, 143, 118), (140, 112, 106, 120), (112, 131, 121, 106), (130, 100, 114, 128), (100, 129, 141, 114), (138, 108, 101, 140), (108, 137, 129, 101), (137, 109, 103, 141), (109, 136, 126, 103), (136, 96, 105, 142), (96, 135, 123, 105), (135, 97, 107, 143), (97, 138, 120, 107), (121, 131, 134), (133, 124, 122), (130, 128, 139), (127, 125, 132), (126, 136, 142), (123, 135, 143), (120, 138, 140), (129, 137, 141)])
_uv = me_cube_001.uv_layers.new(name='UVMap')
_uv.uv.foreach_set('vector', [0.5625, 0.269, 0.6177, 0.2573, 0.606, 0.3125, 0.5625, 0.3125, 0.5625, 0.519, 0.6177, 0.5073, 0.606, 0.5625, 0.5625, 0.5625, 0.5625, 0.769, 0.6177, 0.7573, 0.606, 0.8125, 0.5625, 0.8125, 0.8125, 0.6875, 0.856, 0.6875, 0.8677, 0.7427, 0.8125, 0.731, 0.394, 0.6875, 0.4375, 0.6875, 0.4375, 0.731, 0.3823, 0.7427, 0.3823, 0.2573, 0.4375, 0.269, 0.4375, 0.3125, 0.394, 0.3125, 0.75, 0.6875, 0.8125, 0.6875, 0.8125, 0.731, 0.75, 0.731, 0.4375, 0.5625, 0.5, 0.5625, 0.5, 0.5625, 0.4375, 0.5625, 0.5625, 0.0625, 0.606, 0.0625, 0.606, 0.125, 0.5625, 0.125, 0.25, 0.6875, 0.3125, 0.6875, 0.3125, 0.731, 0.25, 0.731, 0.4375, 0.125, 0.4375, 0.0625, 0.4375, 0.0625, 0.4375, 0.125, 0.644, 0.5625, 0.6875, 0.5625, 0.6875, 0.625, 0.644, 0.625, 0.5, 0.9375, 0.5625, 0.9375, 0.5625, 0.981, 0.5, 0.981, 0.75, 0.6875, 0.6875, 0.6875, 0.6875, 0.6875, 0.75, 0.6875, 0.6875, 0.6875, 0.75, 0.6875, 0.75, 0.731, 0.6875, 0.731, 0.4375, 0.769, 0.5, 0.769, 0.5, 0.8125, 0.4375, 0.8125, 0.1875, 0.6875, 0.1875, 0.625, 0.1875, 0.625, 0.1875, 0.6875, 0.5, 0.6875, 0.5625, 0.6875, 0.5625, 0.731, 0.5, 0.731, 0.4375, 0.519, 0.5, 0.519, 0.5, 0.5625, 0.4375, 0.5625, 0.4375, 0.8125, 0.5, 0.8125, 0.5, 0.8125, 0.4375, 0.8125, 0.5, 0.4375, 0.5625, 0.4375, 0.5625, 0.481, 0.5, 0.481, 0.4375, 0.269, 0.5, 0.269, 0.5, 0.3125, 0.4375, 0.3125, 0.4375, 0.375, 0.4375, 0.3125, 0.4375, 0.3125, 0.4375, 0.375, 0.5, 0.1875, 0.5625, 0.1875, 0.5625, 0.231, 0.5, 0.231, 0.5, 0.0625, 0.5625, 0.0625, 0.5625, 0.0625, 0.5, 0.0625, 0.8125, 0.625, 0.856, 0.625, 0.856, 0.6875, 0.8125, 0.6875, 0.5625, 0.9375, 0.606, 0.9375, 0.6177, 0.9927, 0.5625, 0.981, 0.4375, 0.01902, 0.5, 0.01902, 0.5, 0.0625, 0.4375, 0.0625, 0.394, 0.9375, 0.4375, 0.9375, 0.4375, 0.981, 0.3823, 0.9927, 0.4375, 0.9375, 0.5, 0.9375, 0.5, 0.981, 0.4375, 0.981, 0.8125, 0.519, 0.8677, 0.5073, 0.856, 0.5625, 0.8125, 0.5625, 0.394, 0.0625, 0.4375, 0.0625, 0.4375, 0.125, 0.394, 0.125, 0.6875, 0.6875, 0.6875, 0.625, 0.6875, 0.625, 0.6875, 0.6875, 0.5625, 0.9375, 0.5, 0.9375, 0.5, 0.9375, 0.5625, 0.9375, 0.25, 0.519, 0.3125, 0.519, 0.3125, 0.5625, 0.25, 0.5625, 0.3823, 0.7573, 0.4375, 0.769, 0.4375, 0.8125, 0.394, 0.8125, 0.1875, 0.519, 0.25, 0.519, 0.25, 0.5625, 0.1875, 0.5625, 0.1323, 0.5073, 0.1875, 0.519, 0.1875, 0.5625, 0.144, 0.5625, 0.5, 0.269, 0.5625, 0.269, 0.5625, 0.3125, 0.5, 0.3125, 0.6323, 0.5073, 0.6875, 0.519, 0.6875, 0.5625, 0.644, 0.5625, 0.394, 0.3125, 0.4375, 0.3125, 0.4375, 0.375, 0.394, 0.375, 0.1875, 0.5625, 0.25, 0.5625, 0.25, 0.5625, 0.1875, 0.5625, 0.4375, 0.625, 0.4375, 0.5625, 0.4375, 0.5625, 0.4375, 0.625, 0.3125, 0.625, 0.356, 0.625, 0.356, 0.6875, 0.3125, 0.6875, 0.144, 0.5625, 0.1875, 0.5625, 0.1875, 0.625, 0.144, 0.625, 0.3125, 0.5625, 0.356, 0.5625, 0.356, 0.625, 0.3125, 0.625, 0.3125, 0.519, 0.3677, 0.5073, 0.356, 0.5625, 0.3125, 0.5625, 0.5, 0.519, 0.5625, 0.519, 0.5625, 0.5625, 0.5, 0.5625, 0.644, 0.6875, 0.6875, 0.6875, 0.6875, 0.731, 0.6323, 0.7427, 0.394, 0.5625, 0.4375, 0.5625, 0.4375, 0.625, 0.394, 0.625, 0.5, 0.3125, 0.5625, 0.3125, 0.5625, 0.3125, 0.5, 0.3125, 0.5625, 0.875, 0.5625, 0.9375, 0.5625, 0.9375, 0.5625, 0.875, 0.394, 0.875, 0.4375, 0.875, 0.4375, 0.9375, 0.394, 0.9375, 0.3823, 0.5073, 0.4375, 0.519, 0.4375, 0.5625, 0.394, 0.5625, 0.1875, 0.6875, 0.25, 0.6875, 0.25, 0.731, 0.1875, 0.731, 0.3125, 0.6875, 0.356, 0.6875, 0.3677, 0.7427, 0.3125, 0.731, 0.5, 0.769, 0.5625, 0.769, 0.5625, 0.8125, 0.5, 0.8125, 0.5625, 0.01902, 0.6177, 0.007259, 0.606, 0.0625, 0.5625, 0.0625, 0.394, 0.8125, 0.4375, 0.8125, 0.4375, 0.875, 0.394, 0.875, 0.5625, 0.1875, 0.5, 0.1875, 0.5, 0.1875, 0.5625, 0.1875, 0.5625, 0.0625, 0.5625, 0.125, 0.5625, 0.125, 0.5625, 0.0625, 0.394, 0.375, 0.4375, 0.375, 0.4375, 0.4375, 0.394, 0.4375, 0.394, 0.4375, 0.4375, 0.4375, 0.4375, 0.481, 0.3823, 0.4927, 0.144, 0.625, 0.1875, 0.625, 0.1875, 0.6875, 0.144, 0.6875, 0.394, 0.1875, 0.4375, 0.1875, 0.4375, 0.231, 0.3823, 0.2427, 0.75, 0.519, 0.8125, 0.519, 0.8125, 0.5625, 0.75, 0.5625, 0.3823, 0.007259, 0.4375, 0.01902, 0.4375, 0.0625, 0.394, 0.0625, 0.394, 0.125, 0.4375, 0.125, 0.4375, 0.1875, 0.394, 0.1875, 0.6875, 0.5625, 0.75, 0.5625, 0.75, 0.5625, 0.6875, 0.5625, 0.4375, 0.875, 0.4375, 0.8125, 0.4375, 0.8125, 0.4375, 0.875, 0.5625, 0.375, 0.606, 0.375, 0.606, 0.4375, 0.5625, 0.4375, 0.5625, 0.1875, 0.606, 0.1875, 0.6177, 0.2427, 0.5625, 0.231, 0.644, 0.625, 0.6875, 0.625, 0.6875, 0.6875, 0.644, 0.6875, 0.5625, 0.4375, 0.606, 0.4375, 0.6177, 0.4927, 0.5625, 0.481, 0.5625, 0.3125, 0.606, 0.3125, 0.606, 0.375, 0.5625, 0.375, 0.5625, 0.6875, 0.606, 0.6875, 0.6177, 0.7427, 0.5625, 0.731, 0.5625, 0.625, 0.606, 0.625, 0.606, 0.6875, 0.5625, 0.6875, 0.5, 0.5625, 0.5625, 0.5625, 0.5625, 0.5625, 0.5, 0.5625, 0.5625, 0.875, 0.606, 0.875, 0.606, 0.9375, 0.5625, 0.9375, 0.5625, 0.125, 0.5625, 0.1875, 0.5625, 0.1875, 0.5625, 0.125, 0.5625, 0.125, 0.606, 0.125, 0.606, 0.1875, 0.5625, 0.1875, 0.5625, 0.8125, 0.606, 0.8125, 0.606, 0.875, 0.5625, 0.875, 0.5625, 0.3125, 0.5625, 0.375, 0.5625, 0.375, 0.5625, 0.3125, 0.394, 0.625, 0.4375, 0.625, 0.4375, 0.6875, 0.394, 0.6875, 0.5, 0.01902, 0.5625, 0.01902, 0.5625, 0.0625, 0.5, 0.0625, 0.1875, 0.625, 0.1875, 0.5625, 0.1875, 0.5625, 0.1875, 0.625, 0.4375, 0.6875, 0.5, 0.6875, 0.5, 0.731, 0.4375, 0.731, 0.5, 0.8125, 0.5625, 0.8125, 0.5625, 0.8125, 0.5, 0.8125, 0.5625, 0.5625, 0.606, 0.5625, 0.606, 0.625, 0.5625, 0.625, 0.4375, 0.4375, 0.5, 0.4375, 0.5, 0.481, 0.4375, 0.481, 0.5, 0.1875, 0.4375, 0.1875, 0.4375, 0.1875, 0.5, 0.1875, 0.6875, 0.519, 0.75, 0.519, 0.75, 0.5625, 0.6875, 0.5625, 0.4375, 0.1875, 0.5, 0.1875, 0.5, 0.231, 0.4375, 0.231, 0.3125, 0.6875, 0.25, 0.6875, 0.25, 0.6875, 0.3125, 0.6875, 0.8125, 0.5625, 0.856, 0.5625, 0.856, 0.625, 0.8125, 0.625, 0.5, 0.823, 0.448, 0.823, 0.4375, 0.8125, 0.5, 0.8125, 0.7202, 0.6548, 0.7202, 0.625, 0.7202, 0.625, 0.7202, 0.6548, 0.5, 0.177, 0.552, 0.177, 0.5625, 0.1875, 0.5, 0.1875, 0.5, 0.427, 0.552, 0.427, 0.5625, 0.4375, 0.5, 0.4375, 0.552, 0.875, 0.552, 0.823, 0.5625, 0.8125, 0.5625, 0.875, 0.75, 0.573, 0.698, 0.573, 0.6875, 0.5625, 0.75, 0.5625, 0.4702, 0.375, 0.4702, 0.3452, 0.4702, 0.3452, 0.4702, 0.375, 0.552, 0.427, 0.552, 0.375, 0.5625, 0.375, 0.5625, 0.4375, 0.448, 0.677, 0.5, 0.677, 0.5, 0.6875, 0.4375, 0.6875, 0.802, 0.625, 0.802, 0.573, 0.8125, 0.5625, 0.8125, 0.625, 0.5, 0.07295, 0.448, 0.07295, 0.4375, 0.0625, 0.5, 0.0625, 0.5, 0.677, 0.552, 0.677, 0.5625, 0.6875, 0.5, 0.6875, 0.448, 0.177, 0.5, 0.177, 0.5, 0.1875, 0.4375, 0.1875, 0.25, 0.677, 0.302, 0.677, 0.3125, 0.6875, 0.25, 0.6875, 0.448, 0.07295, 0.448, 0.125, 0.4375, 0.125, 0.4375, 0.0625, 0.552, 0.677, 0.552, 0.625, 0.5625, 0.625, 0.5625, 0.6875, 0.5, 0.3452, 0.5298, 0.3452, 0.5298, 0.3452, 0.5, 0.3452, 0.4702, 0.875, 0.4702, 0.8452, 0.4702, 0.8452, 0.4702, 0.875, 0.552, 0.07295, 0.5, 0.07295, 0.5, 0.0625, 0.5625, 0.0625, 0.5, 0.927, 0.552, 0.927, 0.5625, 0.9375, 0.5, 0.9375, 0.448, 0.625, 0.448, 0.677, 0.4375, 0.6875, 0.4375, 0.625, 0.25, 0.573, 0.198, 0.573, 0.1875, 0.5625, 0.25, 0.5625, 0.552, 0.125, 0.552, 0.07295, 0.5625, 0.0625, 0.5625, 0.125, 0.552, 0.927, 0.552, 0.875, 0.5625, 0.875, 0.5625, 0.9375, 0.5625, 0.625, 0.5625, 0.6875, 0.5625, 0.6875, 0.5625, 0.625, 0.4375, 0.9375, 0.4375, 0.875, 0.4375, 0.875, 0.4375, 0.9375, 0.25, 0.6875, 0.1875, 0.6875, 0.1875, 0.6875, 0.25, 0.6875, 0.5625, 0.6875, 0.5, 0.6875, 0.5, 0.6875, 0.5625, 0.6875, 0.4375, 0.3125, 0.5, 0.3125, 0.5, 0.3125, 0.4375, 0.3125, 0.8125, 0.625, 0.8125, 0.6875, 0.8125, 0.6875, 0.8125, 0.625, 0.4375, 0.6875, 0.4375, 0.625, 0.4375, 0.625, 0.4375, 0.6875, 0.8125, 0.5625, 0.8125, 0.625, 0.8125, 0.625, 0.8125, 0.5625, 0.5, 0.9375, 0.4375, 0.9375, 0.4375, 0.9375, 0.5, 0.9375, 0.8125, 0.6875, 0.75, 0.6875, 0.75, 0.6875, 0.8125, 0.6875, 0.4375, 0.0625, 0.5, 0.0625, 0.5, 0.0625, 0.4375, 0.0625, 0.4375, 0.4375, 0.4375, 0.375, 0.4375, 0.375, 0.4375, 0.4375, 0.3125, 0.5625, 0.3125, 0.625, 0.3125, 0.625, 0.3125, 0.5625, 0.5, 0.6875, 0.4375, 0.6875, 0.4375, 0.6875, 0.5, 0.6875, 0.75, 0.5625, 0.8125, 0.5625, 0.8125, 0.5625, 0.75, 0.5625, 0.5625, 0.375, 0.5625, 0.4375, 0.5625, 0.4375, 0.5625, 0.375, 0.4375, 0.1875, 0.4375, 0.125, 0.4375, 0.125, 0.4375, 0.1875, 0.5625, 0.8125, 0.5625, 0.875, 0.5625, 0.875, 0.5625, 0.8125, 0.5625, 0.4375, 0.5, 0.4375, 0.5, 0.4375, 0.5625, 0.4375, 0.5, 0.4375, 0.4375, 0.4375, 0.4375, 0.4375, 0.5, 0.4375, 0.25, 0.5625, 0.3125, 0.5625, 0.3125, 0.5625, 0.25, 0.5625, 0.3125, 0.625, 0.3125, 0.6875, 0.3125, 0.6875, 0.3125, 0.625, 0.6875, 0.625, 0.6875, 0.5625, 0.6875, 0.5625, 0.6875, 0.625, 0.5625, 0.5625, 0.5625, 0.625, 0.5625, 0.625, 0.5625, 0.5625, 0.2798, 0.6548, 0.25, 0.6548, 0.25, 0.6548, 0.2798, 0.6548, 0.4702, 0.125, 0.4702, 0.0952, 0.4702, 0.0952, 0.4702, 0.125, 0.4702, 0.0952, 0.5, 0.0952, 0.5, 0.0952, 0.4702, 0.0952, 0.448, 0.125, 0.448, 0.177, 0.4375, 0.1875, 0.4375, 0.125, 0.4702, 0.1548, 0.4702, 0.125, 0.4702, 0.125, 0.4702, 0.1548, 0.5298, 0.1548, 0.5, 0.1548, 0.5, 0.1548, 0.5298, 0.1548, 0.5298, 0.375, 0.5298, 0.4048, 0.5298, 0.4048, 0.5298, 0.375, 0.4702, 0.3452, 0.5, 0.3452, 0.5, 0.3452, 0.4702, 0.3452, 0.4702, 0.4048, 0.4702, 0.375, 0.4702, 0.375, 0.4702, 0.4048, 0.552, 0.323, 0.5, 0.323, 0.5, 0.3125, 0.5625, 0.3125, 0.5, 0.4048, 0.4702, 0.4048, 0.4702, 0.4048, 0.5, 0.4048, 0.448, 0.375, 0.448, 0.427, 0.4375, 0.4375, 0.4375, 0.375, 0.5, 0.6548, 0.4702, 0.6548, 0.4702, 0.6548, 0.5, 0.6548, 0.4702, 0.5952, 0.5, 0.5952, 0.5, 0.5952, 0.4702, 0.5952, 0.4702, 0.6548, 0.4702, 0.625, 0.4702, 0.625, 0.4702, 0.6548, 0.552, 0.573, 0.5, 0.573, 0.5, 0.5625, 0.5625, 0.5625, 0.448, 0.573, 0.448, 0.625, 0.4375, 0.625, 0.4375, 0.5625, 0.5, 0.9048, 0.4702, 0.9048, 0.4702, 0.9048, 0.5, 0.9048, 0.5, 0.5952, 0.5298, 0.5952, 0.5298, 0.5952, 0.5, 0.5952, 0.4702, 0.8452, 0.5, 0.8452, 0.5, 0.8452, 0.4702, 0.8452, 0.4702, 0.9048, 0.4702, 0.875, 0.4702, 0.875, 0.4702, 0.9048, 0.5298, 0.875, 0.5298, 0.9048, 0.5298, 0.9048, 0.5298, 0.875, 0.448, 0.823, 0.448, 0.875, 0.4375, 0.875, 0.4375, 0.8125, 0.2798, 0.5952, 0.2798, 0.625, 0.2798, 0.625, 0.2798, 0.5952, 0.25, 0.5952, 0.2798, 0.5952, 0.2798, 0.5952, 0.25, 0.5952, 0.302, 0.625, 0.302, 0.573, 0.3125, 0.5625, 0.3125, 0.625, 0.2202, 0.6548, 0.2202, 0.625, 0.2202, 0.625, 0.2202, 0.6548, 0.7798, 0.5952, 0.7798, 0.625, 0.7798, 0.625, 0.7798, 0.5952, 0.198, 0.573, 0.198, 0.625, 0.1875, 0.625, 0.1875, 0.5625, 0.2202, 0.625, 0.2202, 0.5952, 0.2202, 0.5952, 0.2202, 0.625, 0.698, 0.573, 0.698, 0.625, 0.6875, 0.625, 0.6875, 0.5625, 0.7202, 0.5952, 0.75, 0.5952, 0.75, 0.5952, 0.7202, 0.5952, 0.7202, 0.625, 0.7202, 0.5952, 0.7202, 0.5952, 0.7202, 0.625, 0.552, 0.823, 0.5, 0.823, 0.5, 0.8125, 0.5625, 0.8125, 0.75, 0.6548, 0.7202, 0.6548, 0.7202, 0.6548, 0.75, 0.6548, 0.698, 0.625, 0.698, 0.677, 0.6875, 0.6875, 0.6875, 0.625, 0.7798, 0.6548, 0.75, 0.6548, 0.75, 0.6548, 0.7798, 0.6548, 0.2798, 0.625, 0.2798, 0.6548, 0.2798, 0.6548, 0.2798, 0.625, 0.5298, 0.9048, 0.5, 0.9048, 0.5, 0.9048, 0.5298, 0.9048, 0.198, 0.677, 0.25, 0.677, 0.25, 0.6875, 0.1875, 0.6875, 0.5298, 0.8452, 0.5298, 0.875, 0.5298, 0.875, 0.5298, 0.8452, 0.5298, 0.625, 0.5298, 0.6548, 0.5298, 0.6548, 0.5298, 0.625, 0.5298, 0.6548, 0.5, 0.6548, 0.5, 0.6548, 0.5298, 0.6548, 0.5298, 0.4048, 0.5, 0.4048, 0.5, 0.4048, 0.5298, 0.4048, 0.5298, 0.125, 0.5298, 0.1548, 0.5298, 0.1548, 0.5298, 0.125, 0.5298, 0.0952, 0.5298, 0.125, 0.5298, 0.125, 0.5298, 0.0952, 0.5, 0.0952, 0.5298, 0.0952, 0.5298, 0.0952, 0.5, 0.0952, 0.552, 0.177, 0.552, 0.125, 0.5625, 0.125, 0.5625, 0.1875, 0.552, 0.375, 0.552, 0.323, 0.5625, 0.3125, 0.5625, 0.375, 0.75, 0.5952, 0.7798, 0.5952, 0.7798, 0.5952, 0.75, 0.5952, 0.448, 0.875, 0.448, 0.927, 0.4375, 0.9375, 0.4375, 0.875, 0.5, 0.1548, 0.4702, 0.1548, 0.4702, 0.1548, 0.5, 0.1548, 0.5, 0.323, 0.448, 0.323, 0.4375, 0.3125, 0.5, 0.3125, 0.698, 0.677, 0.75, 0.677, 0.75, 0.6875, 0.6875, 0.6875, 0.5, 0.8452, 0.5298, 0.8452, 0.5298, 0.8452, 0.5, 0.8452, 0.448, 0.323, 0.448, 0.375, 0.4375, 0.375, 0.4375, 0.3125, 0.7798, 0.625, 0.7798, 0.6548, 0.7798, 0.6548, 0.7798, 0.625, 0.4702, 0.625, 0.4702, 0.5952, 0.4702, 0.5952, 0.4702, 0.625, 0.5298, 0.3452, 0.5298, 0.375, 0.5298, 0.375, 0.5298, 0.3452, 0.802, 0.677, 0.802, 0.625, 0.8125, 0.625, 0.8125, 0.6875, 0.448, 0.927, 0.5, 0.927, 0.5, 0.9375, 0.4375, 0.9375, 0.448, 0.427, 0.5, 0.427, 0.5, 0.4375, 0.4375, 0.4375, 0.75, 0.677, 0.802, 0.677, 0.8125, 0.6875, 0.75, 0.6875, 0.302, 0.573, 0.25, 0.573, 0.25, 0.5625, 0.3125, 0.5625, 0.5298, 0.5952, 0.5298, 0.625, 0.5298, 0.625, 0.5298, 0.5952, 0.302, 0.677, 0.302, 0.625, 0.3125, 0.625, 0.3125, 0.6875, 0.2202, 0.5952, 0.25, 0.5952, 0.25, 0.5952, 0.2202, 0.5952, 0.552, 0.625, 0.552, 0.573, 0.5625, 0.5625, 0.5625, 0.625, 0.25, 0.6548, 0.2202, 0.6548, 0.2202, 0.6548, 0.25, 0.6548, 0.198, 0.625, 0.198, 0.677, 0.1875, 0.6875, 0.1875, 0.625, 0.5, 0.573, 0.448, 0.573, 0.4375, 0.5625, 0.5, 0.5625, 0.552, 0.07295, 0.552, 0.125, 0.5409, 0.125, 0.5409, 0.08407, 0.5409, 0.08407, 0.5409, 0.125, 0.5298, 0.125, 0.5313, 0.09371, 0.5313, 0.09371, 0.5298, 0.125, 0.5298, 0.125, 0.5298, 0.0952, 0.5298, 0.0952, 0.5, 0.0952, 0.5, 0.0952, 0.5313, 0.09371, 0.5313, 0.09371, 0.5, 0.0952, 0.5, 0.08407, 0.5409, 0.08407, 0.5409, 0.08407, 0.5, 0.08407, 0.5, 0.07295, 0.552, 0.07295, 0.4702, 0.0952, 0.4702, 0.125, 0.4702, 0.125, 0.4687, 0.09371, 0.4687, 0.09371, 0.4702, 0.125, 0.4591, 0.125, 0.4591, 0.08407, 0.4591, 0.08407, 0.4591, 0.125, 0.448, 0.125, 0.448, 0.07295, 0.5, 0.0952, 0.4702, 0.0952, 0.4687, 0.09371, 0.5, 0.0952, 0.5, 0.0952, 0.4687, 0.09371, 0.4591, 0.08407, 0.5, 0.08407, 0.5, 0.08407, 0.4591, 0.08407, 0.448, 0.07295, 0.5, 0.07295, 0.4702, 0.125, 0.4702, 0.1548, 0.4687, 0.1563, 0.4702, 0.125, 0.4702, 0.125, 0.4687, 0.1563, 0.4591, 0.1659, 0.4591, 0.125, 0.4591, 0.125, 0.4591, 0.1659, 0.448, 0.177, 0.448, 0.125, 0.5, 0.177, 0.448, 0.177, 0.4591, 0.1659, 0.5, 0.1659, 0.5, 0.1659, 0.4591, 0.1659, 0.4687, 0.1563, 0.5, 0.1548, 0.5, 0.1548, 0.4687, 0.1563, 0.4702, 0.1548, 0.5, 0.1548, 0.552, 0.323, 0.552, 0.375, 0.5409, 0.375, 0.5409, 0.3341, 0.5409, 0.3341, 0.5409, 0.375, 0.5298, 0.375, 0.5313, 0.3437, 0.5313, 0.3437, 0.5298, 0.375, 0.5298, 0.375, 0.5298, 0.3452, 0.5298, 0.3452, 0.5, 0.3452, 0.5, 0.3452, 0.5313, 0.3437, 0.5313, 0.3437, 0.5, 0.3452, 0.5, 0.3341, 0.5409, 0.3341, 0.5409, 0.3341, 0.5, 0.3341, 0.5, 0.323, 0.552, 0.323, 0.4702, 0.3452, 0.4702, 0.375, 0.4702, 0.375, 0.4687, 0.3437, 0.4687, 0.3437, 0.4702, 0.375, 0.4591, 0.375, 0.4591, 0.3341, 0.4591, 0.3341, 0.4591, 0.375, 0.448, 0.375, 0.448, 0.323, 0.5, 0.3452, 0.4702, 0.3452, 0.4687, 0.3437, 0.5, 0.3452, 0.5, 0.3452, 0.4687, 0.3437, 0.4591, 0.3341, 0.5, 0.3341, 0.5, 0.3341, 0.4591, 0.3341, 0.448, 0.323, 0.5, 0.323, 0.4702, 0.375, 0.4702, 0.4048, 0.4687, 0.4063, 0.4702, 0.375, 0.4702, 0.375, 0.4687, 0.4063, 0.4591, 0.4159, 0.4591, 0.375, 0.4591, 0.375, 0.4591, 0.4159, 0.448, 0.427, 0.448, 0.375, 0.5, 0.427, 0.448, 0.427, 0.4591, 0.4159, 0.5, 0.4159, 0.5, 0.4159, 0.4591, 0.4159, 0.4687, 0.4063, 0.5, 0.4048, 0.5, 0.4048, 0.4687, 0.4063, 0.4702, 0.4048, 0.5, 0.4048, 0.552, 0.573, 0.552, 0.625, 0.5409, 0.625, 0.5409, 0.5841, 0.5409, 0.5841, 0.5409, 0.625, 0.5298, 0.625, 0.5313, 0.5937, 0.5313, 0.5937, 0.5298, 0.625, 0.5298, 0.625, 0.5298, 0.5952, 0.5298, 0.5952, 0.5, 0.5952, 0.5, 0.5952, 0.5313, 0.5937, 0.5313, 0.5937, 0.5, 0.5952, 0.5, 0.5841, 0.5409, 0.5841, 0.5409, 0.5841, 0.5, 0.5841, 0.5, 0.573, 0.552, 0.573, 0.4702, 0.5952, 0.4702, 0.625, 0.4702, 0.625, 0.4687, 0.5937, 0.4687, 0.5937, 0.4702, 0.625, 0.4591, 0.625, 0.4591, 0.5841, 0.4591, 0.5841, 0.4591, 0.625, 0.448, 0.625, 0.448, 0.573, 0.5, 0.5952, 0.4702, 0.5952, 0.4687, 0.5937, 0.5, 0.5952, 0.5, 0.5952, 0.4687, 0.5937, 0.4591, 0.5841, 0.5, 0.5841, 0.5, 0.5841, 0.4591, 0.5841, 0.448, 0.573, 0.5, 0.573, 0.4702, 0.625, 0.4702, 0.6548, 0.4687, 0.6563, 0.4702, 0.625, 0.4702, 0.625, 0.4687, 0.6563, 0.4591, 0.6659, 0.4591, 0.625, 0.4591, 0.625, 0.4591, 0.6659, 0.448, 0.677, 0.448, 0.625, 0.5, 0.677, 0.448, 0.677, 0.4591, 0.6659, 0.5, 0.6659, 0.5, 0.6659, 0.4591, 0.6659, 0.4687, 0.6563, 0.5, 0.6548, 0.5, 0.6548, 0.4687, 0.6563, 0.4702, 0.6548, 0.5, 0.6548, 0.552, 0.823, 0.552, 0.875, 0.5409, 0.875, 0.5409, 0.8341, 0.5409, 0.8341, 0.5409, 0.875, 0.5298, 0.875, 0.5313, 0.8437, 0.5313, 0.8437, 0.5298, 0.875, 0.5298, 0.875, 0.5298, 0.8452, 0.5298, 0.8452, 0.5, 0.8452, 0.5, 0.8452, 0.5313, 0.8437, 0.5313, 0.8437, 0.5, 0.8452, 0.5, 0.8341, 0.5409, 0.8341, 0.5409, 0.8341, 0.5, 0.8341, 0.5, 0.823, 0.552, 0.823, 0.4702, 0.8452, 0.4702, 0.875, 0.4702, 0.875, 0.4687, 0.8437, 0.4687, 0.8437, 0.4702, 0.875, 0.4591, 0.875, 0.4591, 0.8341, 0.4591, 0.8341, 0.4591, 0.875, 0.448, 0.875, 0.448, 0.823, 0.5, 0.8452, 0.4702, 0.8452, 0.4687, 0.8437, 0.5, 0.8452, 0.5, 0.8452, 0.4687, 0.8437, 0.4591, 0.8341, 0.5, 0.8341, 0.5, 0.8341, 0.4591, 0.8341, 0.448, 0.823, 0.5, 0.823, 0.4702, 0.875, 0.4702, 0.9048, 0.4687, 0.9063, 0.4702, 0.875, 0.4702, 0.875, 0.4687, 0.9063, 0.4591, 0.9159, 0.4591, 0.875, 0.4591, 0.875, 0.4591, 0.9159, 0.448, 0.927, 0.448, 0.875, 0.5, 0.927, 0.448, 0.927, 0.4591, 0.9159, 0.5, 0.9159, 0.5, 0.9159, 0.4591, 0.9159, 0.4687, 0.9063, 0.5, 0.9048, 0.5, 0.9048, 0.4687, 0.9063, 0.4702, 0.9048, 0.5, 0.9048, 0.302, 0.573, 0.302, 0.625, 0.2909, 0.625, 0.2909, 0.5841, 0.2909, 0.5841, 0.2909, 0.625, 0.2798, 0.625, 0.2813, 0.5937, 0.2813, 0.5937, 0.2798, 0.625, 0.2798, 0.625, 0.2798, 0.5952, 0.2798, 0.5952, 0.25, 0.5952, 0.25, 0.5952, 0.2813, 0.5937, 0.2813, 0.5937, 0.25, 0.5952, 0.25, 0.5841, 0.2909, 0.5841, 0.2909, 0.5841, 0.25, 0.5841, 0.25, 0.573, 0.302, 0.573, 0.2202, 0.5952, 0.2202, 0.625, 0.2202, 0.625, 0.2187, 0.5937, 0.2187, 0.5937, 0.2202, 0.625, 0.2091, 0.625, 0.2091, 0.5841, 0.2091, 0.5841, 0.2091, 0.625, 0.198, 0.625, 0.198, 0.573, 0.25, 0.5952, 0.2202, 0.5952, 0.2187, 0.5937, 0.25, 0.5952, 0.25, 0.5952, 0.2187, 0.5937, 0.2091, 0.5841, 0.25, 0.5841, 0.25, 0.5841, 0.2091, 0.5841, 0.198, 0.573, 0.25, 0.573, 0.2202, 0.625, 0.2202, 0.6548, 0.2187, 0.6563, 0.2202, 0.625, 0.2202, 0.625, 0.2187, 0.6563, 0.2091, 0.6659, 0.2091, 0.625, 0.2091, 0.625, 0.2091, 0.6659, 0.198, 0.677, 0.198, 0.625, 0.25, 0.677, 0.198, 0.677, 0.2091, 0.6659, 0.25, 0.6659, 0.25, 0.6659, 0.2091, 0.6659, 0.2187, 0.6563, 0.25, 0.6548, 0.25, 0.6548, 0.2187, 0.6563, 0.2202, 0.6548, 0.25, 0.6548, 0.802, 0.573, 0.802, 0.625, 0.7909, 0.625, 0.7909, 0.5841, 0.7909, 0.5841, 0.7909, 0.625, 0.7798, 0.625, 0.7813, 0.5937, 0.7813, 0.5937, 0.7798, 0.625, 0.7798, 0.625, 0.7798, 0.5952, 0.7798, 0.5952, 0.75, 0.5952, 0.75, 0.5952, 0.7813, 0.5937, 0.7813, 0.5937, 0.75, 0.5952, 0.75, 0.5841, 0.7909, 0.5841, 0.7909, 0.5841, 0.75, 0.5841, 0.75, 0.573, 0.802, 0.573, 0.7202, 0.5952, 0.7202, 0.625, 0.7202, 0.625, 0.7187, 0.5937, 0.7187, 0.5937, 0.7202, 0.625, 0.7091, 0.625, 0.7091, 0.5841, 0.7091, 0.5841, 0.7091, 0.625, 0.698, 0.625, 0.698, 0.573, 0.75, 0.5952, 0.7202, 0.5952, 0.7187, 0.5937, 0.75, 0.5952, 0.75, 0.5952, 0.7187, 0.5937, 0.7091, 0.5841, 0.75, 0.5841, 0.75, 0.5841, 0.7091, 0.5841, 0.698, 0.573, 0.75, 0.573, 0.7202, 0.625, 0.7202, 0.6548, 0.7187, 0.6563, 0.7202, 0.625, 0.7202, 0.625, 0.7187, 0.6563, 0.7091, 0.6659, 0.7091, 0.625, 0.7091, 0.625, 0.7091, 0.6659, 0.698, 0.677, 0.698, 0.625, 0.75, 0.677, 0.698, 0.677, 0.7091, 0.6659, 0.75, 0.6659, 0.75, 0.6659, 0.7091, 0.6659, 0.7187, 0.6563, 0.75, 0.6548, 0.75, 0.6548, 0.7187, 0.6563, 0.7202, 0.6548, 0.75, 0.6548, 0.802, 0.625, 0.802, 0.677, 0.7909, 0.6659, 0.7909, 0.625, 0.7909, 0.625, 0.7909, 0.6659, 0.7813, 0.6563, 0.7798, 0.625, 0.7798, 0.625, 0.7813, 0.6563, 0.7798, 0.6548, 0.7798, 0.625, 0.802, 0.677, 0.75, 0.677, 0.75, 0.6659, 0.7909, 0.6659, 0.7909, 0.6659, 0.75, 0.6659, 0.75, 0.6548, 0.7813, 0.6563, 0.7813, 0.6563, 0.75, 0.6548, 0.75, 0.6548, 0.7798, 0.6548, 0.302, 0.625, 0.302, 0.677, 0.2909, 0.6659, 0.2909, 0.625, 0.2909, 0.625, 0.2909, 0.6659, 0.2813, 0.6563, 0.2798, 0.625, 0.2798, 0.625, 0.2813, 0.6563, 0.2798, 0.6548, 0.2798, 0.625, 0.302, 0.677, 0.25, 0.677, 0.25, 0.6659, 0.2909, 0.6659, 0.2909, 0.6659, 0.25, 0.6659, 0.25, 0.6548, 0.2813, 0.6563, 0.2813, 0.6563, 0.25, 0.6548, 0.25, 0.6548, 0.2798, 0.6548, 0.552, 0.875, 0.552, 0.927, 0.5409, 0.9159, 0.5409, 0.875, 0.5409, 0.875, 0.5409, 0.9159, 0.5313, 0.9063, 0.5298, 0.875, 0.5298, 0.875, 0.5313, 0.9063, 0.5298, 0.9048, 0.5298, 0.875, 0.552, 0.927, 0.5, 0.927, 0.5, 0.9159, 0.5409, 0.9159, 0.5409, 0.9159, 0.5, 0.9159, 0.5, 0.9048, 0.5313, 0.9063, 0.5313, 0.9063, 0.5, 0.9048, 0.5, 0.9048, 0.5298, 0.9048, 0.552, 0.625, 0.552, 0.677, 0.5409, 0.6659, 0.5409, 0.625, 0.5409, 0.625, 0.5409, 0.6659, 0.5313, 0.6563, 0.5298, 0.625, 0.5298, 0.625, 0.5313, 0.6563, 0.5298, 0.6548, 0.5298, 0.625, 0.552, 0.677, 0.5, 0.677, 0.5, 0.6659, 0.5409, 0.6659, 0.5409, 0.6659, 0.5, 0.6659, 0.5, 0.6548, 0.5313, 0.6563, 0.5313, 0.6563, 0.5, 0.6548, 0.5, 0.6548, 0.5298, 0.6548, 0.552, 0.375, 0.552, 0.427, 0.5409, 0.4159, 0.5409, 0.375, 0.5409, 0.375, 0.5409, 0.4159, 0.5313, 0.4063, 0.5298, 0.375, 0.5298, 0.375, 0.5313, 0.4063, 0.5298, 0.4048, 0.5298, 0.375, 0.552, 0.427, 0.5, 0.427, 0.5, 0.4159, 0.5409, 0.4159, 0.5409, 0.4159, 0.5, 0.4159, 0.5, 0.4048, 0.5313, 0.4063, 0.5313, 0.4063, 0.5, 0.4048, 0.5, 0.4048, 0.5298, 0.4048, 0.552, 0.125, 0.552, 0.177, 0.5409, 0.1659, 0.5409, 0.125, 0.5409, 0.125, 0.5409, 0.1659, 0.5313, 0.1563, 0.5298, 0.125, 0.5298, 0.125, 0.5313, 0.1563, 0.5298, 0.1548, 0.5298, 0.125, 0.552, 0.177, 0.5, 0.177, 0.5, 0.1659, 0.5409, 0.1659, 0.5409, 0.1659, 0.5, 0.1659, 0.5, 0.1548, 0.5313, 0.1563, 0.5313, 0.1563, 0.5, 0.1548, 0.5, 0.1548, 0.5298, 0.1548, 0.802, 0.573, 0.75, 0.573, 0.75, 0.5625, 0.8125, 0.5625, 0.1323, 0.7427, 0.1285, 0.75, 0.1265, 0.75, 0.125, 0.7465, 0.3823, 0.9927, 0.3785, 1.0, 0.3765, 1.0, 0.375, 0.9965, 0.3823, 0.007259, 0.375, 0.003466, 0.375, 0.001465, 0.3785, 0.0, 0.6177, 0.007259, 0.6215, 0.0, 0.6235, 0.0, 0.625, 0.003466, 0.6177, 0.9927, 0.625, 0.9965, 0.625, 0.9985, 0.6215, 1.0, 0.8677, 0.7427, 0.875, 0.7465, 0.875, 0.7485, 0.8715, 0.75, 0.3823, 0.2427, 0.3785, 0.25, 0.3765, 0.25, 0.375, 0.2465, 0.3823, 0.2573, 0.375, 0.2535, 0.375, 0.2515, 0.3785, 0.25, 0.1323, 0.5073, 0.125, 0.5035, 0.125, 0.5015, 0.1285, 0.5, 0.8677, 0.5073, 0.8715, 0.5, 0.8735, 0.5, 0.875, 0.5035, 0.6177, 0.2573, 0.6215, 0.25, 0.6235, 0.25, 0.625, 0.2535, 0.6177, 0.2427, 0.625, 0.2465, 0.625, 0.2485, 0.6215, 0.25, 0.3823, 0.7427, 0.3785, 0.75, 0.3755, 0.75, 0.375, 0.7465, 0.3823, 0.7573, 0.375, 0.7535, 0.3755, 0.75, 0.3785, 0.75, 0.3677, 0.7427, 0.375, 0.7465, 0.3755, 0.75, 0.3715, 0.75, 0.6323, 0.7427, 0.6285, 0.75, 0.625, 0.7495, 0.625, 0.7465, 0.6177, 0.7573, 0.6215, 0.75, 0.625, 0.7495, 0.625, 0.7535, 0.6177, 0.7427, 0.625, 0.7465, 0.625, 0.7495, 0.6215, 0.75, 0.3823, 0.4927, 0.3785, 0.5, 0.375, 0.5005, 0.375, 0.4965, 0.3823, 0.5073, 0.375, 0.5035, 0.375, 0.5005, 0.3785, 0.5, 0.3677, 0.5073, 0.3715, 0.5, 0.375, 0.5005, 0.375, 0.5035, 0.6323, 0.5073, 0.625, 0.5035, 0.6245, 0.5, 0.6285, 0.5, 0.6177, 0.5073, 0.6215, 0.5, 0.6245, 0.5, 0.625, 0.5035, 0.6177, 0.4927, 0.625, 0.4965, 0.6245, 0.5, 0.6215, 0.5, 0.144, 0.6875, 0.1323, 0.7427, 0.125, 0.7465, 0.125, 0.6966, 0.375, 0.05339, 0.375, 0.003466, 0.3823, 0.007259, 0.394, 0.0625, 0.5625, 0.981, 0.6177, 0.9927, 0.6215, 1.0, 0.5716, 1.0, 0.5716, 0.0, 0.6215, 0.0, 0.6177, 0.007259, 0.5625, 0.01902, 0.856, 0.5625, 0.8677, 0.5073, 0.875, 0.5035, 0.875, 0.5534, 0.625, 0.1966, 0.625, 0.2465, 0.6177, 0.2427, 0.606, 0.1875, 0.4375, 0.269, 0.3823, 0.2573, 0.3785, 0.25, 0.4329, 0.25, 0.4329, 0.25, 0.3785, 0.25, 0.3823, 0.2427, 0.4375, 0.231, 0.1875, 0.519, 0.1323, 0.5073, 0.1285, 0.5, 0.1784, 0.5, 0.375, 0.3034, 0.375, 0.2535, 0.3823, 0.2573, 0.394, 0.3125, 0.6875, 0.519, 0.6323, 0.5073, 0.6285, 0.5, 0.6784, 0.5, 0.625, 0.4466, 0.625, 0.4965, 0.6177, 0.4927, 0.606, 0.4375, 0.4375, 0.519, 0.3823, 0.5073, 0.3785, 0.5, 0.4329, 0.5, 0.4329, 0.5, 0.3785, 0.5, 0.3823, 0.4927, 0.4375, 0.481, 0.356, 0.5625, 0.3677, 0.5073, 0.375, 0.5035, 0.375, 0.5579, 0.375, 0.5579, 0.375, 0.5035, 0.3823, 0.5073, 0.394, 0.5625, 0.644, 0.6875, 0.6323, 0.7427, 0.625, 0.7465, 0.625, 0.6921, 0.625, 0.6921, 0.625, 0.7465, 0.6177, 0.7427, 0.606, 0.6875, 0.4375, 0.769, 0.3823, 0.7573, 0.3785, 0.75, 0.4329, 0.75, 0.4329, 0.75, 0.3785, 0.75, 0.3823, 0.7427, 0.4375, 0.731, 0.3125, 0.731, 0.3677, 0.7427, 0.3715, 0.75, 0.3216, 0.75, 0.375, 0.8034, 0.375, 0.7535, 0.3823, 0.7573, 0.394, 0.8125, 0.8125, 0.731, 0.8677, 0.7427, 0.8715, 0.75, 0.8216, 0.75, 0.625, 0.9466, 0.625, 0.9965, 0.6177, 0.9927, 0.606, 0.9375, 0.144, 0.5625, 0.144, 0.625, 0.125, 0.625, 0.125, 0.5625, 0.375, 0.1875, 0.375, 0.125, 0.394, 0.125, 0.394, 0.1875, 0.4375, 0.981, 0.5, 0.981, 0.5, 1.0, 0.4375, 1.0, 0.4375, 0.0, 0.5, 0.0, 0.5, 0.01902, 0.4375, 0.01902, 0.856, 0.6875, 0.856, 0.625, 0.875, 0.625, 0.875, 0.6875, 0.625, 0.0625, 0.625, 0.125, 0.606, 0.125, 0.606, 0.0625, 0.5625, 0.269, 0.5, 0.269, 0.5, 0.25, 0.5671, 0.25, 0.5671, 0.25, 0.5, 0.25, 0.5, 0.231, 0.5625, 0.231, 0.3125, 0.519, 0.25, 0.519, 0.25, 0.5, 0.3125, 0.5, 0.375, 0.4375, 0.375, 0.375, 0.394, 0.375, 0.394, 0.4375, 0.8125, 0.519, 0.75, 0.519, 0.75, 0.5, 0.8125, 0.5, 0.625, 0.3125, 0.625, 0.375, 0.606, 0.375, 0.606, 0.3125, 0.5625, 0.519, 0.5, 0.519, 0.5, 0.5, 0.5671, 0.5, 0.5671, 0.5, 0.5, 0.5, 0.5, 0.481, 0.5625, 0.481, 0.356, 0.6875, 0.356, 0.625, 0.375, 0.625, 0.375, 0.6921, 0.375, 0.6921, 0.375, 0.625, 0.394, 0.625, 0.394, 0.6875, 0.644, 0.5625, 0.644, 0.625, 0.625, 0.625, 0.625, 0.5579, 0.625, 0.5579, 0.625, 0.625, 0.606, 0.625, 0.606, 0.5625, 0.5625, 0.769, 0.5, 0.769, 0.5, 0.75, 0.5671, 0.75, 0.5671, 0.75, 0.5, 0.75, 0.5, 0.731, 0.5625, 0.731, 0.1875, 0.731, 0.25, 0.731, 0.25, 0.75, 0.1875, 0.75, 0.375, 0.9375, 0.375, 0.875, 0.394, 0.875, 0.394, 0.9375, 0.6875, 0.731, 0.75, 0.731, 0.75, 0.75, 0.6875, 0.75, 0.625, 0.8125, 0.625, 0.875, 0.606, 0.875, 0.606, 0.8125, 0.144, 0.625, 0.144, 0.6875, 0.125, 0.6875, 0.125, 0.625, 0.375, 0.125, 0.375, 0.0625, 0.394, 0.0625, 0.394, 0.125, 0.5, 0.981, 0.5625, 0.981, 0.5625, 1.0, 0.5, 1.0, 0.5, 0.0, 0.5625, 0.0, 0.5625, 0.01902, 0.5, 0.01902, 0.856, 0.625, 0.856, 0.5625, 0.875, 0.5625, 0.875, 0.625, 0.625, 0.125, 0.625, 0.1875, 0.606, 0.1875, 0.606, 0.125, 0.5, 0.269, 0.4375, 0.269, 0.4329, 0.25, 0.5, 0.25, 0.5, 0.25, 0.4329, 0.25, 0.4375, 0.231, 0.5, 0.231, 0.25, 0.519, 0.1875, 0.519, 0.1875, 0.5, 0.25, 0.5, 0.375, 0.375, 0.375, 0.3125, 0.394, 0.3125, 0.394, 0.375, 0.75, 0.519, 0.6875, 0.519, 0.6875, 0.5, 0.75, 0.5, 0.625, 0.375, 0.625, 0.4375, 0.606, 0.4375, 0.606, 0.375, 0.5, 0.519, 0.4375, 0.519, 0.4329, 0.5, 0.5, 0.5, 0.5, 0.5, 0.4329, 0.5, 0.4375, 0.481, 0.5, 0.481, 0.356, 0.625, 0.356, 0.5625, 0.375, 0.5579, 0.375, 0.625, 0.375, 0.625, 0.375, 0.5579, 0.394, 0.5625, 0.394, 0.625, 0.644, 0.625, 0.644, 0.6875, 0.625, 0.6921, 0.625, 0.625, 0.625, 0.625, 0.625, 0.6921, 0.606, 0.6875, 0.606, 0.625, 0.5, 0.769, 0.4375, 0.769, 0.4329, 0.75, 0.5, 0.75, 0.5, 0.75, 0.4329, 0.75, 0.4375, 0.731, 0.5, 0.731, 0.25, 0.731, 0.3125, 0.731, 0.3125, 0.75, 0.25, 0.75, 0.375, 0.875, 0.375, 0.8125, 0.394, 0.8125, 0.394, 0.875, 0.75, 0.731, 0.8125, 0.731, 0.8125, 0.75, 0.75, 0.75, 0.625, 0.875, 0.625, 0.9375, 0.606, 0.9375, 0.606, 0.875, 0.1323, 0.5073, 0.144, 0.5625, 0.125, 0.5534, 0.125, 0.5035, 0.375, 0.2465, 0.375, 0.1966, 0.394, 0.1875, 0.3823, 0.2427, 0.3823, 0.9927, 0.4375, 0.981, 0.4284, 1.0, 0.3785, 1.0, 0.3785, 0.0, 0.4284, 0.0, 0.4375, 0.01902, 0.3823, 0.007259, 0.8677, 0.7427, 0.856, 0.6875, 0.875, 0.6966, 0.875, 0.7465, 0.625, 0.003466, 0.625, 0.05339, 0.606, 0.0625, 0.6177, 0.007259, 0.6177, 0.2573, 0.5625, 0.269, 0.5671, 0.25, 0.6215, 0.25, 0.6215, 0.25, 0.5671, 0.25, 0.5625, 0.231, 0.6177, 0.2427, 0.3677, 0.5073, 0.3125, 0.519, 0.3216, 0.5, 0.3715, 0.5, 0.375, 0.4965, 0.375, 0.4466, 0.394, 0.4375, 0.3823, 0.4927, 0.8677, 0.5073, 0.8125, 0.519, 0.8216, 0.5, 0.8715, 0.5, 0.625, 0.2535, 0.625, 0.3034, 0.606, 0.3125, 0.6177, 0.2573, 0.6177, 0.5073, 0.5625, 0.519, 0.5671, 0.5, 0.6215, 0.5, 0.6215, 0.5, 0.5671, 0.5, 0.5625, 0.481, 0.6177, 0.4927, 0.3677, 0.7427, 0.356, 0.6875, 0.375, 0.6921, 0.375, 0.7465, 0.375, 0.7465, 0.375, 0.6921, 0.394, 0.6875, 0.3823, 0.7427, 0.6323, 0.5073, 0.644, 0.5625, 0.625, 0.5579, 0.625, 0.5035, 0.625, 0.5035, 0.625, 0.5579, 0.606, 0.5625, 0.6177, 0.5073, 0.6177, 0.7573, 0.5625, 0.769, 0.5671, 0.75, 0.6215, 0.75, 0.6215, 0.75, 0.5671, 0.75, 0.5625, 0.731, 0.6177, 0.7427, 0.1323, 0.7427, 0.1875, 0.731, 0.1784, 0.75, 0.1285, 0.75, 0.375, 0.9965, 0.375, 0.9466, 0.394, 0.9375, 0.3823, 0.9927, 0.6323, 0.7427, 0.6875, 0.731, 0.6784, 0.75, 0.6285, 0.75, 0.625, 0.7535, 0.625, 0.8034, 0.606, 0.8125, 0.6177, 0.7573, 0.144, 0.6875, 0.1875, 0.6875, 0.1875, 0.731, 0.1323, 0.7427, 0.2202, 0.6548, 0.2202, 0.625, 0.4702, 0.125, 0.4702, 0.0952, 0.2202, 0.625, 0.2202, 0.5952, 0.4702, 0.1548, 0.4702, 0.125, 0.2798, 0.6548, 0.25, 0.6548, 0.4702, 0.875, 0.4702, 0.8452, 0.25, 0.6548, 0.2202, 0.6548, 0.4702, 0.9048, 0.4702, 0.875, 0.2798, 0.5952, 0.2798, 0.625, 0.4702, 0.625, 0.4702, 0.5952, 0.2798, 0.625, 0.2798, 0.6548, 0.4702, 0.6548, 0.4702, 0.625, 0.2202, 0.5952, 0.25, 0.5952, 0.4702, 0.375, 0.4702, 0.3452, 0.25, 0.5952, 0.2798, 0.5952, 0.4702, 0.4048, 0.4702, 0.375, 0.4702, 0.5952, 0.5, 0.5952, 0.5, 0.4048, 0.4702, 0.4048, 0.5, 0.5952, 0.5298, 0.5952, 0.5298, 0.4048, 0.5, 0.4048, 0.4702, 0.3452, 0.5, 0.3452, 0.5, 0.1548, 0.4702, 0.1548, 0.5, 0.3452, 0.5298, 0.3452, 0.5298, 0.1548, 0.5, 0.1548, 0.5298, 0.9048, 0.5, 0.9048, 0.5, 0.0952, 0.5298, 0.0952, 0.5, 0.9048, 0.4702, 0.9048, 0.4702, 0.0952, 0.5, 0.0952, 0.4702, 0.8452, 0.5, 0.8452, 0.5, 0.6548, 0.4702, 0.6548, 0.5, 0.8452, 0.5298, 0.8452, 0.5298, 0.6548, 0.5, 0.6548, 0.7798, 0.6548, 0.75, 0.6548, 0.5298, 0.875, 0.5298, 0.9048, 0.75, 0.6548, 0.7202, 0.6548, 0.5298, 0.8452, 0.5298, 0.875, 0.7202, 0.6548, 0.7202, 0.625, 0.5298, 0.625, 0.5298, 0.6548, 0.7202, 0.625, 0.7202, 0.5952, 0.5298, 0.5952, 0.5298, 0.625, 0.7202, 0.5952, 0.75, 0.5952, 0.5298, 0.375, 0.5298, 0.4048, 0.75, 0.5952, 0.7798, 0.5952, 0.5298, 0.3452, 0.5298, 0.375, 0.7798, 0.5952, 0.7798, 0.625, 0.5298, 0.125, 0.5298, 0.1548, 0.7798, 0.625, 0.7798, 0.6548, 0.5298, 0.0952, 0.5298, 0.125, 0.4702, 0.0952, 0.4702, 0.9048, 0.2202, 0.6548, 0.2202, 0.5952, 0.4702, 0.3452, 0.4702, 0.1548, 0.4702, 0.8452, 0.4702, 0.6548, 0.2798, 0.6548, 0.4702, 0.5952, 0.4702, 0.4048, 0.2798, 0.5952, 0.5298, 0.5952, 0.7202, 0.5952, 0.5298, 0.4048, 0.5298, 0.3452, 0.7798, 0.5952, 0.5298, 0.1548, 0.5298, 0.0952, 0.7798, 0.6548, 0.5298, 0.9048, 0.5298, 0.8452, 0.7202, 0.6548, 0.5298, 0.6548])
me_cube_001.materials.append(mat_cube)
me_cube_001.update()

# ---- objects
ob_camera = bpy.data.objects.new('Camera', cam_camera)
ob_camera_target = bpy.data.objects.new('Camera_target', None)
ob_clouds = bpy.data.objects.new('Clouds', me_cube)
ob_cube = bpy.data.objects.new('Cube', me_cube_001)

# ---- transforms, parenting, visibility, modifiers, constraints
ob_camera.location = (6.46, 0.0, 2.0)
ob_camera.rotation_euler = (1.109, 0.0, 0.8149)
ob_camera.lock_rotations_4d = False
ob_camera.empty_display_type = 'ARROWS'
ob_camera.color = (0.0, 0.0, 0.0, 0.0)
ob_camera.display_type = 'WIRE'
ob_camera.lineart.crease_threshold = 0.0
_c = ob_camera.constraints.new('TRACK_TO'); _c.name = 'Track To'
_c.target = ob_camera_target
ob_camera_target.location = (0.0, 0.0, 0.0)
ob_clouds.location = (0.0, 0.0, 0.0)
ob_clouds.scale = (50.0, 50.0, 45.2)
ob_clouds.hide_render = True
ob_cube.location = (0.0, 0.0, 0.0)
ob_cube.scale = (0.5, 0.5, 0.5)
_m = ob_cube.modifiers.new('Auto Smooth', 'NODES')
_m.node_group = ng_auto_smooth
_gi = [s.identifier for s in ng_auto_smooth.interface.items_tree if s.item_type == 'SOCKET' and s.in_out == 'INPUT']
_m[_gi[1]] = 0.5236  # Angle
cam_camera.dof.focus_object = ob_camera_target

# ---- collection membership
col_collection.objects.link(ob_camera)
col_collection.objects.link(ob_camera_target)
col_collection.objects.link(ob_clouds)
col_collection.objects.link(ob_cube)

# ---- scene / render settings (as saved in the file)
scene.camera = ob_camera
scene.frame_start = 1; scene.frame_end = 600; scene.frame_set(236)
scene.render.engine = 'CYCLES'
scene.render.fps = 60
scene.render.use_motion_blur = True
scene.cycles.samples = 128
scene.cycles.sampling_pattern = 'TABULATED_SOBOL'
scene.cycles.max_bounces = 8
scene.cycles.diffuse_bounces = 8
scene.cycles.glossy_bounces = 8
scene.cycles.transmission_bounces = 8
scene.cycles.volume_bounces = 8
scene.view_settings.look = 'High Contrast'
scene.view_settings.view_transform = 'Filmic'
bpy.context.view_layer.update()
